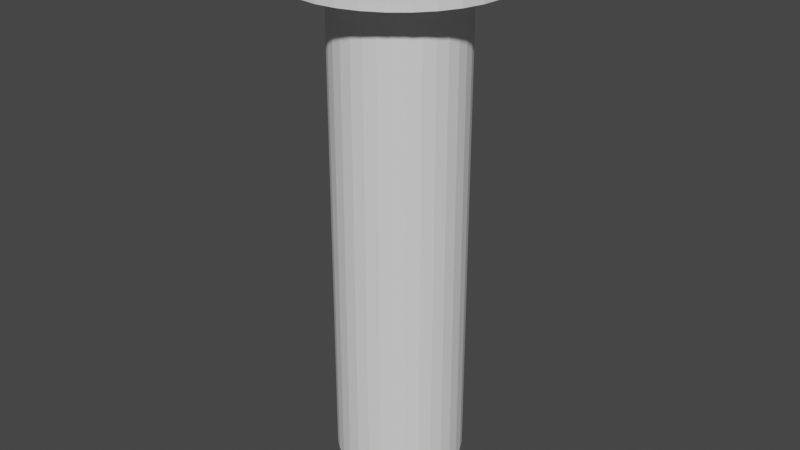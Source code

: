 # Source: cylinder.blend  (saved by Blender 2.82.7; exported with 4.5.12 LTS)
import bpy
from mathutils import Matrix  # noqa: F401  (used for matrix-valued properties, if any)

bpy.ops.wm.read_factory_settings(use_empty=True)
scene = bpy.context.scene
scene.name = 'Scene'

# ---- collections
col_collection = bpy.data.collections.new('Collection'); scene.collection.children.link(col_collection)

# ---- world
world_world = bpy.data.worlds.new('World'); scene.world = world_world
world_world.use_nodes = True; world_world.node_tree.nodes.clear()
_N = world_world.node_tree.nodes; _L = world_world.node_tree.links
n0 = _N.new('ShaderNodeOutputWorld'); n0.name = 'World Output'; n0.location = (300, 300)
n1 = _N.new('ShaderNodeBackground'); n1.name = 'Background'; n1.location = (10, 300)
n1.inputs[0].default_value = (0.05088, 0.05088, 0.05088, 1.0)
_L.new(n1.outputs[0], n0.inputs[0])
n0.is_active_output = True
world_world.color = (0.05088, 0.05088, 0.05088)
world_world.use_sun_shadow = False
world_world.sun_shadow_jitter_overblur = 0.0

# ---- meshes
me_cylinder = bpy.data.meshes.new('Cylinder')
me_cylinder.from_pydata([(0.0, 1.0, -1.0), (0.0, 1.0, 1.0), (0.1951, 0.9808, -1.0), (0.1951, 0.9808, 1.0), (0.3827, 0.9239, -1.0), (0.3827, 0.9239, 1.0), (0.5556, 0.8315, -1.0), (0.5556, 0.8315, 1.0), (0.7071, 0.7071, -1.0), (0.7071, 0.7071, 1.0), (0.8315, 0.5556, -1.0), (0.8315, 0.5556, 1.0), (0.9239, 0.3827, -1.0), (0.9239, 0.3827, 1.0), (0.9808, 0.1951, -1.0), (0.9808, 0.1951, 1.0), (1.0, 7.55e-08, -1.0), (1.0, 7.55e-08, 1.0), (0.9808, -0.1951, -1.0), (0.9808, -0.1951, 1.0), (0.9239, -0.3827, -1.0), (0.9239, -0.3827, 1.0), (0.8315, -0.5556, -1.0), (0.8315, -0.5556, 1.0), (0.7071, -0.7071, -1.0), (0.7071, -0.7071, 1.0), (0.5556, -0.8315, -1.0), (0.5556, -0.8315, 1.0), (0.3827, -0.9239, -1.0), (0.3827, -0.9239, 1.0), (0.1951, -0.9808, -1.0), (0.1951, -0.9808, 1.0), (-3.258e-07, -1.0, -1.0), (-3.258e-07, -1.0, 1.0), (-0.1951, -0.9808, -1.0), (-0.1951, -0.9808, 1.0), (-0.3827, -0.9239, -1.0), (-0.3827, -0.9239, 1.0), (-0.5556, -0.8315, -1.0), (-0.5556, -0.8315, 1.0), (-0.7071, -0.7071, -1.0), (-0.7071, -0.7071, 1.0), (-0.8315, -0.5556, -1.0), (-0.8315, -0.5556, 1.0), (-0.9239, -0.3827, -1.0), (-0.9239, -0.3827, 1.0), (-0.9808, -0.1951, -1.0), (-0.9808, -0.1951, 1.0), (-1.0, 9.656e-07, -1.0), (-1.0, 9.656e-07, 1.0), (-0.9808, 0.1951, -1.0), (-0.9808, 0.1951, 1.0), (-0.9239, 0.3827, -1.0), (-0.9239, 0.3827, 1.0), (-0.8315, 0.5556, -1.0), (-0.8315, 0.5556, 1.0), (-0.7071, 0.7071, -1.0), (-0.7071, 0.7071, 1.0), (-0.5556, 0.8315, -1.0), (-0.5556, 0.8315, 1.0), (-0.3827, 0.9239, -1.0), (-0.3827, 0.9239, 1.0), (-0.1951, 0.9808, -1.0), (-0.1951, 0.9808, 1.0)], [], [(0, 1, 3, 2), (2, 3, 5, 4), (4, 5, 7, 6), (6, 7, 9, 8), (8, 9, 11, 10), (10, 11, 13, 12), (12, 13, 15, 14), (14, 15, 17, 16), (16, 17, 19, 18), (18, 19, 21, 20), (20, 21, 23, 22), (22, 23, 25, 24), (24, 25, 27, 26), (26, 27, 29, 28), (28, 29, 31, 30), (30, 31, 33, 32), (32, 33, 35, 34), (34, 35, 37, 36), (36, 37, 39, 38), (38, 39, 41, 40), (40, 41, 43, 42), (42, 43, 45, 44), (44, 45, 47, 46), (46, 47, 49, 48), (48, 49, 51, 50), (50, 51, 53, 52), (52, 53, 55, 54), (54, 55, 57, 56), (56, 57, 59, 58), (58, 59, 61, 60), (3, 1, 63, 61, 59, 57, 55, 53, 51, 49, 47, 45, 43, 41, 39, 37, 35, 33, 31, 29, 27, 25, 23, 21, 19, 17, 15, 13, 11, 9, 7, 5), (60, 61, 63, 62), (62, 63, 1, 0), (0, 2, 4, 6, 8, 10, 12, 14, 16, 18, 20, 22, 24, 26, 28, 30, 32, 34, 36, 38, 40, 42, 44, 46, 48, 50, 52, 54, 56, 58, 60, 62)])
_uv = me_cylinder.uv_layers.new(name='UVMap')
_uv.uv.foreach_set('vector', [1.0, 0.5, 1.0, 1.0, 0.9688, 1.0, 0.9688, 0.5, 0.9688, 0.5, 0.9688, 1.0, 0.9375, 1.0, 0.9375, 0.5, 0.9375, 0.5, 0.9375, 1.0, 0.9062, 1.0, 0.9062, 0.5, 0.9062, 0.5, 0.9062, 1.0, 0.875, 1.0, 0.875, 0.5, 0.875, 0.5, 0.875, 1.0, 0.8438, 1.0, 0.8438, 0.5, 0.8438, 0.5, 0.8438, 1.0, 0.8125, 1.0, 0.8125, 0.5, 0.8125, 0.5, 0.8125, 1.0, 0.7812, 1.0, 0.7812, 0.5, 0.7812, 0.5, 0.7812, 1.0, 0.75, 1.0, 0.75, 0.5, 0.75, 0.5, 0.75, 1.0, 0.7188, 1.0, 0.7188, 0.5, 0.7188, 0.5, 0.7188, 1.0, 0.6875, 1.0, 0.6875, 0.5, 0.6875, 0.5, 0.6875, 1.0, 0.6562, 1.0, 0.6562, 0.5, 0.6562, 0.5, 0.6562, 1.0, 0.625, 1.0, 0.625, 0.5, 0.625, 0.5, 0.625, 1.0, 0.5938, 1.0, 0.5938, 0.5, 0.5938, 0.5, 0.5938, 1.0, 0.5625, 1.0, 0.5625, 0.5, 0.5625, 0.5, 0.5625, 1.0, 0.5312, 1.0, 0.5312, 0.5, 0.5312, 0.5, 0.5312, 1.0, 0.5, 1.0, 0.5, 0.5, 0.5, 0.5, 0.5, 1.0, 0.4688, 1.0, 0.4688, 0.5, 0.4688, 0.5, 0.4688, 1.0, 0.4375, 1.0, 0.4375, 0.5, 0.4375, 0.5, 0.4375, 1.0, 0.4062, 1.0, 0.4062, 0.5, 0.4062, 0.5, 0.4062, 1.0, 0.375, 1.0, 0.375, 0.5, 0.375, 0.5, 0.375, 1.0, 0.3438, 1.0, 0.3438, 0.5, 0.3438, 0.5, 0.3438, 1.0, 0.3125, 1.0, 0.3125, 0.5, 0.3125, 0.5, 0.3125, 1.0, 0.2812, 1.0, 0.2812, 0.5, 0.2812, 0.5, 0.2812, 1.0, 0.25, 1.0, 0.25, 0.5, 0.25, 0.5, 0.25, 1.0, 0.2188, 1.0, 0.2188, 0.5, 0.2188, 0.5, 0.2188, 1.0, 0.1875, 1.0, 0.1875, 0.5, 0.1875, 0.5, 0.1875, 1.0, 0.1562, 1.0, 0.1562, 0.5, 0.1562, 0.5, 0.1562, 1.0, 0.125, 1.0, 0.125, 0.5, 0.125, 0.5, 0.125, 1.0, 0.09375, 1.0, 0.09375, 0.5, 0.09375, 0.5, 0.09375, 1.0, 0.0625, 1.0, 0.0625, 0.5, 0.2968, 0.4854, 0.25, 0.49, 0.2032, 0.4854, 0.1582, 0.4717, 0.1167, 0.4496, 0.08029, 0.4197, 0.05045, 0.3833, 0.02827, 0.3418, 0.01461, 0.2968, 0.01, 0.25, 0.01461, 0.2032, 0.02827, 0.1582, 0.05045, 0.1167, 0.08029, 0.08029, 0.1167, 0.05045, 0.1582, 0.02827, 0.2032, 0.01461, 0.25, 0.01, 0.2968, 0.01461, 0.3418, 0.02827, 0.3833, 0.05045, 0.4197, 0.08029, 0.4496, 0.1167, 0.4717, 0.1582, 0.4854, 0.2032, 0.49, 0.25, 0.4854, 0.2968, 0.4717, 0.3418, 0.4496, 0.3833, 0.4197, 0.4197, 0.3833, 0.4496, 0.3418, 0.4717, 0.0625, 0.5, 0.0625, 1.0, 0.03125, 1.0, 0.03125, 0.5, 0.03125, 0.5, 0.03125, 1.0, 0.0, 1.0, 0.0, 0.5, 0.75, 0.49, 0.7968, 0.4854, 0.8418, 0.4717, 0.8833, 0.4496, 0.9197, 0.4197, 0.9496, 0.3833, 0.9717, 0.3418, 0.9854, 0.2968, 0.99, 0.25, 0.9854, 0.2032, 0.9717, 0.1582, 0.9496, 0.1167, 0.9197, 0.08029, 0.8833, 0.05045, 0.8418, 0.02827, 0.7968, 0.01461, 0.75, 0.01, 0.7032, 0.01461, 0.6582, 0.02827, 0.6167, 0.05045, 0.5803, 0.08029, 0.5504, 0.1167, 0.5283, 0.1582, 0.5146, 0.2032, 0.51, 0.25, 0.5146, 0.2968, 0.5283, 0.3418, 0.5504, 0.3833, 0.5803, 0.4197, 0.6167, 0.4496, 0.6582, 0.4717, 0.7032, 0.4854])
me_cylinder.use_remesh_fix_poles = True
me_cylinder.use_remesh_preserve_attributes = False
me_cylinder.use_mirror_vertex_groups = False
me_cylinder.update()
me_cylinder_001 = bpy.data.meshes.new('Cylinder.001')
me_cylinder_001.from_pydata([(0.0, -0.6769, -1.0), (0.0, -0.6769, 1.0), (0.01801, -0.6787, -1.0), (0.01801, -0.6787, 1.0), (0.03532, -0.6839, 1.0), (0.05128, -0.6925, -1.0), (0.05128, -0.6925, 1.0), (0.06527, -0.704, -1.0), (0.06527, -0.704, 1.0), (0.07675, -0.7179, -1.0), (0.07675, -0.7179, 1.0), (0.08528, -0.7339, -1.0), (0.08528, -0.7339, 1.0), (0.09053, -0.7512, -1.0), (0.09053, -0.7512, 1.0), (0.09231, -0.7692, -1.0), (0.08528, -0.8046, -1.0), (0.08528, -0.8046, 1.0), (0.07675, -0.8205, -1.0), (0.07675, -0.8205, 1.0), (0.06527, -0.8345, -1.0), (0.06527, -0.8345, 1.0), (0.05128, -0.846, -1.0), (0.05128, -0.846, 1.0), (0.03532, -0.8545, -1.0), (0.03532, -0.8545, 1.0), (0.01801, -0.8598, -1.0), (-3.008e-08, -0.8615, -1.0), (-3.008e-08, -0.8615, 1.0), (-0.01801, -0.8598, -1.0), (-0.01801, -0.8598, 1.0), (-0.03532, -0.8545, -1.0), (-0.03532, -0.8545, 1.0), (-0.05128, -0.846, -1.0), (-0.05128, -0.846, 1.0), (-0.06527, -0.8345, -1.0), (-0.06527, -0.8345, 1.0), (-0.07675, -0.8205, -1.0), (-0.07675, -0.8205, 1.0), (-0.08528, -0.8046, -1.0), (-0.08528, -0.8046, 1.0), (-0.09053, -0.7872, -1.0), (-0.09053, -0.7872, 1.0), (-0.09231, -0.7692, -1.0), (-0.09231, -0.7692, 1.0), (-0.09053, -0.7512, -1.0), (-0.09053, -0.7512, 1.0), (-0.08528, -0.7339, -1.0), (-0.08528, -0.7339, 1.0), (-0.07675, -0.7179, -1.0), (-0.07675, -0.7179, 1.0), (-0.06527, -0.704, -1.0), (-0.06527, -0.704, 1.0), (-0.05128, -0.6925, -1.0), (-0.05128, -0.6925, 1.0), (-0.03532, -0.6839, -1.0), (-0.03532, -0.6839, 1.0), (-0.01801, -0.6787, -1.0), (-0.01801, -0.6787, 1.0), (0.0, -0.6769, -1.0), (0.0, -0.6769, 1.0), (0.01801, -0.6787, -1.0), (0.01801, -0.6787, 1.0), (0.03532, -0.6839, -1.0), (0.03532, -0.6839, 1.0), (0.05128, -0.6925, -1.0), (0.05128, -0.6925, 1.0), (0.06527, -0.704, -1.0), (0.06527, -0.704, 1.0), (0.07675, -0.7179, -1.0), (0.07675, -0.7179, 1.0), (0.08528, -0.7339, -1.0), (0.08528, -0.7339, 1.0), (0.09053, -0.7512, -1.0), (0.09053, -0.7512, 1.0), (0.09231, -0.7692, -1.0), (0.09231, -0.7692, 1.0), (0.09053, -0.7872, -1.0), (0.09053, -0.7872, 1.0), (0.08528, -0.8046, -1.0), (0.08528, -0.8046, 1.0), (0.07675, -0.8205, -1.0), (0.07675, -0.8205, 1.0), (0.06527, -0.8345, -1.0), (0.06527, -0.8345, 1.0), (0.05128, -0.846, -1.0), (0.05128, -0.846, 1.0), (0.03532, -0.8545, -1.0), (0.03532, -0.8545, 1.0), (0.01801, -0.8598, -1.0), (0.01801, -0.8598, 1.0), (-3.008e-08, -0.8615, -1.0), (-3.008e-08, -0.8615, 1.0), (-0.01801, -0.8598, -1.0), (-0.01801, -0.8598, 1.0), (-0.03532, -0.8545, -1.0), (-0.03532, -0.8545, 1.0), (-0.05128, -0.846, -1.0), (-0.05128, -0.846, 1.0), (-0.06527, -0.8345, -1.0), (-0.06527, -0.8345, 1.0), (-0.07675, -0.8205, -1.0), (-0.07675, -0.8205, 1.0), (-0.08528, -0.8046, -1.0), (-0.08528, -0.8046, 1.0), (-0.09053, -0.7872, -1.0), (-0.09053, -0.7872, 1.0), (-0.09231, -0.7692, -1.0), (-0.09231, -0.7692, 1.0), (-0.09053, -0.7512, -1.0), (-0.09053, -0.7512, 1.0), (-0.08528, -0.7339, -1.0), (-0.08528, -0.7339, 1.0), (-0.07675, -0.7179, -1.0), (-0.07675, -0.7179, 1.0), (-0.06527, -0.704, -1.0), (-0.06527, -0.704, 1.0), (-0.05128, -0.6925, -1.0), (-0.05128, -0.6925, 1.0), (-0.03532, -0.6839, -1.0), (-0.03532, -0.6839, 1.0), (-0.01801, -0.6787, -1.0), (-0.01801, -0.6787, 1.0), (0.0, 0.8615, -1.0), (0.0, 0.8615, 1.0), (0.01801, 0.8598, -1.0), (0.01801, 0.8598, 1.0), (0.03532, 0.8545, -1.0), (0.05128, 0.846, -1.0), (0.05128, 0.846, 1.0), (0.06527, 0.8345, -1.0), (0.06527, 0.8345, 1.0), (0.07675, 0.8205, -1.0), (0.07675, 0.8205, 1.0), (0.09053, 0.7872, -1.0), (0.09053, 0.7872, 1.0), (0.09231, 0.7692, -1.0), (0.09231, 0.7692, 1.0), (0.09053, 0.7512, -1.0), (0.09053, 0.7512, 1.0), (0.08528, 0.7339, -1.0), (0.08528, 0.7339, 1.0), (0.07675, 0.7179, -1.0), (0.07675, 0.7179, 1.0), (0.06527, 0.704, -1.0), (0.06527, 0.704, 1.0), (0.05128, 0.6925, -1.0), (0.05128, 0.6925, 1.0), (0.01801, 0.6787, -1.0), (0.01801, 0.6787, 1.0), (-3.008e-08, 0.6769, -1.0), (-3.008e-08, 0.6769, 1.0), (-0.01801, 0.6787, -1.0), (-0.01801, 0.6787, 1.0), (-0.03532, 0.6839, 1.0), (-0.06527, 0.704, 1.0), (-0.07675, 0.7179, -1.0), (-0.07675, 0.7179, 1.0), (-0.08528, 0.7339, -1.0), (-0.08528, 0.7339, 1.0), (-0.09053, 0.7512, -1.0), (-0.09053, 0.7512, 1.0), (-0.09231, 0.7692, 1.0), (-0.09053, 0.7872, -1.0), (-0.09053, 0.7872, 1.0), (-0.08528, 0.8046, -1.0), (-0.08528, 0.8046, 1.0), (-0.07675, 0.8205, -1.0), (-0.07675, 0.8205, 1.0), (-0.06527, 0.8345, -1.0), (-0.06527, 0.8345, 1.0), (-0.05128, 0.846, -1.0), (-0.05128, 0.846, 1.0), (-0.03532, 0.8545, -1.0), (-0.03532, 0.8545, 1.0), (-0.01801, 0.8598, -1.0), (0.7692, 0.09231, -1.0), (0.7692, 0.09231, 1.0), (0.7872, 0.09053, -1.0), (0.7872, 0.09053, 1.0), (0.8046, 0.08528, -1.0), (0.8046, 0.08528, 1.0), (0.8205, 0.07675, -1.0), (0.8205, 0.07675, 1.0), (0.8345, 0.06527, -1.0), (0.8345, 0.06527, 1.0), (0.846, 0.05128, -1.0), (0.846, 0.05128, 1.0), (0.8545, 0.03532, -1.0), (0.8545, 0.03532, 1.0), (0.8598, 0.01801, -1.0), (0.8598, 0.01801, 1.0), (0.8615, 6.969e-09, -1.0), (0.8615, 6.969e-09, 1.0), (0.8598, -0.01801, -1.0), (0.8598, -0.01801, 1.0), (0.8545, -0.03532, -1.0), (0.8545, -0.03532, 1.0), (0.846, -0.05128, -1.0), (0.846, -0.05128, 1.0), (0.8345, -0.06527, -1.0), (0.8345, -0.06527, 1.0), (0.8205, -0.07675, -1.0), (0.8205, -0.07675, 1.0), (0.8046, -0.08528, -1.0), (0.8046, -0.08528, 1.0), (0.7872, -0.09053, -1.0), (0.7872, -0.09053, 1.0), (0.7692, -0.09231, -1.0), (0.7692, -0.09231, 1.0), (0.7512, -0.09053, -1.0), (0.7512, -0.09053, 1.0), (0.7339, -0.08528, 1.0), (0.7179, -0.07675, -1.0), (0.7179, -0.07675, 1.0), (0.704, -0.06527, -1.0), (0.704, -0.06527, 1.0), (0.6925, -0.05128, -1.0), (0.6925, -0.05128, 1.0), (0.6839, -0.03532, 1.0), (0.6787, -0.01801, -1.0), (0.6787, -0.01801, 1.0), (0.6769, 8.913e-08, -1.0), (0.6769, 8.913e-08, 1.0), (0.6787, 0.01801, -1.0), (0.6787, 0.01801, 1.0), (0.6839, 0.03532, 1.0), (0.6925, 0.05128, -1.0), (0.6925, 0.05128, 1.0), (0.704, 0.06527, 1.0), (0.7179, 0.07675, -1.0), (0.7179, 0.07675, 1.0), (0.7339, 0.08528, -1.0), (0.7339, 0.08528, 1.0), (0.7512, 0.09053, -1.0), (0.7512, 0.09053, 1.0), (0.0, 0.8615, -1.0), (0.0, 0.8615, 1.0), (0.01801, 0.8598, -1.0), (0.01801, 0.8598, 1.0), (0.03532, 0.8545, -1.0), (0.03532, 0.8545, 1.0), (0.05128, 0.846, -1.0), (0.05128, 0.846, 1.0), (0.06527, 0.8345, -1.0), (0.06527, 0.8345, 1.0), (0.07675, 0.8205, -1.0), (0.07675, 0.8205, 1.0), (0.08528, 0.8046, -1.0), (0.08528, 0.8046, 1.0), (0.09053, 0.7872, -1.0), (0.09053, 0.7872, 1.0), (0.09231, 0.7692, -1.0), (0.09231, 0.7692, 1.0), (0.09053, 0.7512, -1.0), (0.09053, 0.7512, 1.0), (0.08528, 0.7339, -1.0), (0.08528, 0.7339, 1.0), (0.07675, 0.7179, -1.0), (0.07675, 0.7179, 1.0), (0.06527, 0.704, -1.0), (0.06527, 0.704, 1.0), (0.05128, 0.6925, -1.0), (0.05128, 0.6925, 1.0), (0.03532, 0.6839, -1.0), (0.03532, 0.6839, 1.0), (0.01801, 0.6787, -1.0), (0.01801, 0.6787, 1.0), (-3.008e-08, 0.6769, -1.0), (-3.008e-08, 0.6769, 1.0), (-0.01801, 0.6787, -1.0), (-0.01801, 0.6787, 1.0), (-0.03532, 0.6839, -1.0), (-0.03532, 0.6839, 1.0), (-0.05128, 0.6925, -1.0), (-0.05128, 0.6925, 1.0), (-0.06527, 0.704, -1.0), (-0.06527, 0.704, 1.0), (-0.07675, 0.7179, -1.0), (-0.07675, 0.7179, 1.0), (-0.08528, 0.7339, -1.0), (-0.08528, 0.7339, 1.0), (-0.09053, 0.7512, -1.0), (-0.09053, 0.7512, 1.0), (-0.09231, 0.7692, -1.0), (-0.09231, 0.7692, 1.0), (-0.09053, 0.7872, -1.0), (-0.09053, 0.7872, 1.0), (-0.08528, 0.8046, -1.0), (-0.08528, 0.8046, 1.0), (-0.07675, 0.8205, -1.0), (-0.07675, 0.8205, 1.0), (-0.06527, 0.8345, -1.0), (-0.06527, 0.8345, 1.0), (-0.05128, 0.846, -1.0), (-0.05128, 0.846, 1.0), (-0.03532, 0.8545, -1.0), (-0.03532, 0.8545, 1.0), (-0.01801, 0.8598, -1.0), (-0.01801, 0.8598, 1.0), (0.7692, 0.09231, -1.0), (0.7692, 0.09231, 1.0), (0.7872, 0.09053, -1.0), (0.7872, 0.09053, 1.0), (0.8046, 0.08528, -1.0), (0.8046, 0.08528, 1.0), (0.8205, 0.07675, -1.0), (0.8205, 0.07675, 1.0), (0.8345, 0.06527, -1.0), (0.8345, 0.06527, 1.0), (0.846, 0.05128, -1.0), (0.846, 0.05128, 1.0), (0.8545, 0.03532, -1.0), (0.8545, 0.03532, 1.0), (0.8598, 0.01801, -1.0), (0.8598, 0.01801, 1.0), (0.8615, 6.969e-09, -1.0), (0.8615, 6.969e-09, 1.0), (0.8598, -0.01801, -1.0), (0.8598, -0.01801, 1.0), (0.8545, -0.03532, -1.0), (0.8545, -0.03532, 1.0), (0.846, -0.05128, -1.0), (0.846, -0.05128, 1.0), (0.8345, -0.06527, -1.0), (0.8345, -0.06527, 1.0), (0.8205, -0.07675, -1.0), (0.8205, -0.07675, 1.0), (0.8046, -0.08528, -1.0), (0.8046, -0.08528, 1.0), (0.7872, -0.09053, -1.0), (0.7872, -0.09053, 1.0), (0.7692, -0.09231, -1.0), (0.7692, -0.09231, 1.0), (0.7512, -0.09053, -1.0), (0.7512, -0.09053, 1.0), (0.7339, -0.08528, -1.0), (0.7339, -0.08528, 1.0), (0.7179, -0.07675, -1.0), (0.7179, -0.07675, 1.0), (0.704, -0.06527, -1.0), (0.704, -0.06527, 1.0), (0.6925, -0.05128, -1.0), (0.6925, -0.05128, 1.0), (0.6839, -0.03532, -1.0), (0.6839, -0.03532, 1.0), (0.6787, -0.01801, -1.0), (0.6787, -0.01801, 1.0), (0.6769, 8.913e-08, -1.0), (0.6769, 8.913e-08, 1.0), (0.6787, 0.01801, -1.0), (0.6787, 0.01801, 1.0), (0.6839, 0.03532, -1.0), (0.6839, 0.03532, 1.0), (0.6925, 0.05128, -1.0), (0.6925, 0.05128, 1.0), (0.704, 0.06527, -1.0), (0.704, 0.06527, 1.0), (0.7179, 0.07675, -1.0), (0.7179, 0.07675, 1.0), (0.7339, 0.08528, -1.0), (0.7339, 0.08528, 1.0), (0.7512, 0.09053, -1.0), (0.7512, 0.09053, 1.0), (-0.7692, 0.09231, -1.0), (-0.7692, 0.09231, 1.0), (-0.7512, 0.09053, -1.0), (-0.7512, 0.09053, 1.0), (-0.7339, 0.08528, -1.0), (-0.7339, 0.08528, 1.0), (-0.7179, 0.07675, -1.0), (-0.7179, 0.07675, 1.0), (-0.704, 0.06527, -1.0), (-0.704, 0.06527, 1.0), (-0.6925, 0.05128, -1.0), (-0.6925, 0.05128, 1.0), (-0.6839, 0.03532, 1.0), (-0.6787, 0.01801, -1.0), (-0.6787, 0.01801, 1.0), (-0.6769, 6.969e-09, -1.0), (-0.6769, 6.969e-09, 1.0), (-0.6787, -0.01801, -1.0), (-0.6839, -0.03532, -1.0), (-0.6839, -0.03532, 1.0), (-0.6925, -0.05128, -1.0), (-0.6925, -0.05128, 1.0), (-0.704, -0.06527, -1.0), (-0.704, -0.06527, 1.0), (-0.7179, -0.07675, -1.0), (-0.7179, -0.07675, 1.0), (-0.7339, -0.08528, -1.0), (-0.7339, -0.08528, 1.0), (-0.7512, -0.09053, -1.0), (-0.7512, -0.09053, 1.0), (-0.7692, -0.09231, 1.0), (-0.7872, -0.09053, -1.0), (-0.7872, -0.09053, 1.0), (-0.8046, -0.08528, 1.0), (-0.8205, -0.07675, -1.0), (-0.8205, -0.07675, 1.0), (-0.8345, -0.06527, -1.0), (-0.8345, -0.06527, 1.0), (-0.846, -0.05128, -1.0), (-0.846, -0.05128, 1.0), (-0.8545, -0.03532, -1.0), (-0.8545, -0.03532, 1.0), (-0.8598, -0.01801, -1.0), (-0.8615, 8.913e-08, -1.0), (-0.8615, 8.913e-08, 1.0), (-0.8598, 0.01801, -1.0), (-0.8598, 0.01801, 1.0), (-0.8545, 0.03532, -1.0), (-0.8545, 0.03532, 1.0), (-0.846, 0.05128, -1.0), (-0.846, 0.05128, 1.0), (-0.8345, 0.06527, -1.0), (-0.8205, 0.07675, -1.0), (-0.8046, 0.08528, -1.0), (-0.8046, 0.08528, 1.0), (-0.7872, 0.09053, -1.0), (-0.7872, 0.09053, 1.0), (-0.7692, 0.09231, -1.0), (-0.7692, 0.09231, 1.0), (-0.7512, 0.09053, -1.0), (-0.7512, 0.09053, 1.0), (-0.7339, 0.08528, -1.0), (-0.7339, 0.08528, 1.0), (-0.7179, 0.07675, -1.0), (-0.7179, 0.07675, 1.0), (-0.704, 0.06527, -1.0), (-0.704, 0.06527, 1.0), (-0.6925, 0.05128, -1.0), (-0.6925, 0.05128, 1.0), (-0.6839, 0.03532, -1.0), (-0.6839, 0.03532, 1.0), (-0.6787, 0.01801, -1.0), (-0.6787, 0.01801, 1.0), (-0.6769, 6.969e-09, -1.0), (-0.6769, 6.969e-09, 1.0), (-0.6787, -0.01801, -1.0), (-0.6787, -0.01801, 1.0), (-0.6839, -0.03532, -1.0), (-0.6839, -0.03532, 1.0), (-0.6925, -0.05128, -1.0), (-0.6925, -0.05128, 1.0), (-0.704, -0.06527, -1.0), (-0.704, -0.06527, 1.0), (-0.7179, -0.07675, -1.0), (-0.7179, -0.07675, 1.0), (-0.7339, -0.08528, -1.0), (-0.7339, -0.08528, 1.0), (-0.7512, -0.09053, -1.0), (-0.7512, -0.09053, 1.0), (-0.7692, -0.09231, -1.0), (-0.7692, -0.09231, 1.0), (-0.7872, -0.09053, -1.0), (-0.7872, -0.09053, 1.0), (-0.8046, -0.08528, -1.0), (-0.8046, -0.08528, 1.0), (-0.8205, -0.07675, -1.0), (-0.8205, -0.07675, 1.0), (-0.8345, -0.06527, -1.0), (-0.8345, -0.06527, 1.0), (-0.846, -0.05128, -1.0), (-0.846, -0.05128, 1.0), (-0.8545, -0.03532, -1.0), (-0.8545, -0.03532, 1.0), (-0.8598, -0.01801, -1.0), (-0.8598, -0.01801, 1.0), (-0.8615, 8.913e-08, -1.0), (-0.8615, 8.913e-08, 1.0), (-0.8598, 0.01801, -1.0), (-0.8598, 0.01801, 1.0), (-0.8545, 0.03532, -1.0), (-0.8545, 0.03532, 1.0), (-0.846, 0.05128, -1.0), (-0.846, 0.05128, 1.0), (-0.8345, 0.06527, -1.0), (-0.8345, 0.06527, 1.0), (-0.8205, 0.07675, -1.0), (-0.8205, 0.07675, 1.0), (-0.8046, 0.08528, -1.0), (-0.8046, 0.08528, 1.0), (-0.7872, 0.09053, -1.0), (-0.7872, 0.09053, 1.0), (0.0, 1.0, -1.0), (0.0, 1.0, 1.0), (0.1951, 0.9808, -1.0), (0.1951, 0.9808, 1.0), (0.3827, 0.9239, -1.0), (0.3827, 0.9239, 1.0), (0.5556, 0.8315, -1.0), (0.5556, 0.8315, 1.0), (0.7071, 0.7071, -1.0), (0.7071, 0.7071, 1.0), (0.8315, 0.5556, -1.0), (0.8315, 0.5556, 1.0), (0.9239, 0.3827, -1.0), (0.9239, 0.3827, 1.0), (0.9808, 0.1951, -1.0), (0.9808, 0.1951, 1.0), (1.0, 7.55e-08, -1.0), (1.0, 7.55e-08, 1.0), (0.9808, -0.1951, -1.0), (0.9808, -0.1951, 1.0), (0.9239, -0.3827, -1.0), (0.9239, -0.3827, 1.0), (0.8315, -0.5556, -1.0), (0.8315, -0.5556, 1.0), (0.7071, -0.7071, -1.0), (0.7071, -0.7071, 1.0), (0.5556, -0.8315, -1.0), (0.5556, -0.8315, 1.0), (0.3827, -0.9239, -1.0), (0.3827, -0.9239, 1.0), (0.1951, -0.9808, -1.0), (0.1951, -0.9808, 1.0), (-3.258e-07, -1.0, -1.0), (-3.258e-07, -1.0, 1.0), (-0.1951, -0.9808, -1.0), (-0.1951, -0.9808, 1.0), (-0.3827, -0.9239, -1.0), (-0.3827, -0.9239, 1.0), (-0.5556, -0.8315, -1.0), (-0.5556, -0.8315, 1.0), (-0.7071, -0.7071, -1.0), (-0.7071, -0.7071, 1.0), (-0.8315, -0.5556, -1.0), (-0.8315, -0.5556, 1.0), (-0.9239, -0.3827, -1.0), (-0.9239, -0.3827, 1.0), (-0.9808, -0.1951, -1.0), (-0.9808, -0.1951, 1.0), (-1.0, 9.656e-07, -1.0), (-1.0, 9.656e-07, 1.0), (-0.9808, 0.1951, -1.0), (-0.9808, 0.1951, 1.0), (-0.9239, 0.3827, -1.0), (-0.9239, 0.3827, 1.0), (-0.8315, 0.5556, -1.0), (-0.8315, 0.5556, 1.0), (-0.7071, 0.7071, -1.0), (-0.7071, 0.7071, 1.0), (-0.5556, 0.8315, -1.0), (-0.5556, 0.8315, 1.0), (-0.3827, 0.9239, -1.0), (-0.3827, 0.9239, 1.0), (-0.1951, 0.9808, -1.0), (-0.1951, 0.9808, 1.0), (-0.7956, 0.07301, 1.0), (-0.7909, 0.06167, 1.0), (-0.7309, -0.08326, 1.0), (-0.7312, -0.08255, 1.0), (-0.741, -0.05894, 1.0), (-0.7921, 0.08728, -1.0), (-0.8598, -0.01397, -1.0), (-0.8011, 0.08632, 1.0), (-0.7307, -0.08359, 1.0), (-0.8202, 0.06812, 1.0), (-0.8022, 0.08528, 1.0), (-0.7956, 0.07301, 1.0), (-0.8007, 0.08528, 1.0), (-0.7784, 0.07643, 1.0), (-0.8028, 0.08528, 1.0), (-0.8128, 0.06958, 1.0), (-0.8019, 0.08528, 1.0), (-0.8102, 0.0701, 1.0), (-0.8017, 0.08528, 1.0), (-0.7664, 0.07881, 1.0), (-0.7963, 0.08528, 1.0), (-0.7987, 0.08528, 1.0), (-0.8223, 0.04867, 1.0), (-0.7671, 0.07152, 1.0), (-0.8017, 0.08615, 0.6691), (-0.7305, -0.08302, 1.0), (-0.7303, -0.08285, 1.0), (-0.7311, -0.08343, 1.0), (-0.7315, -0.08369, 1.0), (-0.7312, -0.08347, 1.0), (-0.7312, -0.0835, 1.0), (-0.7317, -0.08381, 1.0), (-0.7313, -0.08355, 1.0), (-0.7079, -0.02542, 1.0), (-0.6982, -0.000906, 1.0), (-0.6964, -0.03019, 1.0), (-0.6901, -0.02047, 1.0), (-0.8408, 0.02964, 1.0), (-0.8283, 0.02446, 1.0), (-0.7278, 0.07043, 1.0), (-0.7196, 0.05086, 1.0), (-0.7619, 0.07368, 1.0), (-0.8545, 0.01004, 1.0), (-0.8479, 0.01944, 1.0), (-0.8545, -0.008663, 1.0), (-0.844, 0.01, 1.0), (-0.815, -0.05996, 1.0), (-0.8224, -0.0674, 1.0), (-0.8111, -0.0694, 1.0), (-0.7298, -0.08116, 1.0), (-0.7309, -0.08326, 1.0), (-0.7281, -0.07945, 1.0), (-0.7304, -0.08295, 1.0), (-0.7318, -0.08318, 1.0), (-0.7324, -0.0838, 1.0), (-0.7314, -0.08361, 1.0), (-0.7319, -0.08327, 1.0), (-0.732, -0.08337, 1.0), (-0.7326, -0.08402, 1.0), (-0.7321, -0.08349, 1.0), (-0.7217, -0.06053, 1.0), (-0.7312, -0.08255, 1.0), (-0.7115, -0.05376, 1.0), (-0.7292, -0.08057, 1.0), (-0.7468, -0.07733, 1.0), (-0.7487, -0.07857, 1.0), (-0.7509, -0.08004, 1.0), (-0.741, -0.05894, 1.0), (-0.7054, -0.0442, 1.0), (-0.7667, -0.06958, 1.0), (-0.7723, -0.07193, 1.0), (-0.7796, -0.07496, 1.0), (-0.6877, -0.01667, 1.0), (-0.6901, -0.004295, 1.0), (-0.6993, 0.04202, 1.0), (-0.7901, 0.08968, -0.673), (-0.7175, -0.05774, 1.0), (-0.8598, -0.0114, -1.0), (-0.7898, 0.08884, -1.0), (-0.7893, 0.08847, -1.0), (-0.7899, 0.08878, -1.0), (-0.7894, 0.08835, -1.0), (-0.79, 0.08872, -1.0), (-0.7895, 0.08824, -1.0), (-0.7954, 0.0824, -1.0), (-0.7893, 0.08968, -1.0), (-0.6935, 0.04018, -1.0), (-0.7117, 0.06744, -1.0), (-0.7831, 0.0897, -1.0), (-0.7859, 0.08963, -1.0), (-0.7039, 0.05573, -1.0), (-0.7256, -0.07341, -1.0), (-0.6934, -0.003928, -1.0), (-0.6883, -0.03024, -1.0), (-0.701, -0.01537, -1.0), (-0.7103, -0.0632, -1.0), (-0.8545, -0.01696, -1.0), (-0.858, -0.0154, -1.0), (-0.6955, 0.01466, -1.0), (-0.7889, 0.08812, -1.0), (-0.7098, 0.01183, -1.0), (-0.789, 0.08793, -1.0), (-0.7221, 0.009367, -1.0), (-0.7891, 0.08774, -1.0), (-0.7332, 0.007163, -1.0), (-0.7886, 0.08848, -1.0), (-0.8515, -0.01637, -1.0), (-0.8578, -0.01501, -1.0), (-0.7881, 0.08932, -1.0), (-0.7877, 0.08989, -1.0), (-0.8572, -0.0175, -1.0), (-0.8585, -0.01615, -1.0), (-0.8577, -0.01759, -1.0), (-0.8587, -0.01635, -1.0), (-0.8581, -0.01767, -1.0), (-0.8581, -0.01559, -1.0), (-0.8561, -0.01728, -1.0), (-0.8583, -0.01577, -1.0), (-0.8588, -0.01656, -1.0), (-0.8585, -0.01775, -1.0), (-0.859, -0.01679, -1.0), (-0.8588, -0.01782, -1.0), (-0.8591, -0.01705, -1.0), (-0.8547, -0.0214, -1.0), (-0.8565, -0.02021, -1.0), (-0.8576, -0.01945, -1.0), (-0.8584, -0.01891, -1.0), (-0.8546, -0.02321, -1.0), (-0.8569, -0.02089, -1.0), (-0.8581, -0.01964, -1.0), (-0.7897, 0.08812, -1.0), (-0.7892, 0.08859, -1.0), (-0.7889, 0.08885, -1.0), (-0.7886, 0.08916, -1.0), (-0.7882, 0.08957, -1.0), (-0.8539, -0.02672, -1.0), (-0.8574, -0.02154, -1.0), (-0.7221, -0.07495, -1.0), (-0.8562, -0.02469, -1.0), (0.6839, 6.258e-08, 1.0), (0.8475, 6.927e-08, 1.0), (0.8562, 6.962e-08, -1.0), (0.7624, 0.0769, 1.0), (0.7728, 0.07897, 1.0), (0.6941, 0.05044, 1.0), (0.78, 0.07513, 1.0), (0.8169, 0.05541, 1.0), (0.7892, -0.07894, 1.0), (0.7692, -0.07065, 1.0), (0.8362, 0.05322, -1.0), (0.8394, 0.04854, -1.0), (0.8385, 0.0498, -1.0), (0.8421, -0.05386, -1.0), (0.8096, -0.07558, -1.0), (0.7457, 0.08227, -1.0), (0.7065, 0.02353, -1.0), (0.7292, -0.05177, -1.0), (0.782, -0.08702, -1.0), (0.7063, -0.04557, -1.0), (0.7649, -0.09053, -1.0), (0.7183, -0.05761, -1.0), (0.7707, -0.09053, -1.0), (0.7342, 0.07352, -1.0), (0.6991, -0.04854, -1.0), (0.7127, -0.06889, -1.0), (0.6958, -0.04993, -1.0), (-0.01754, 0.844, 1.0), (-3.725e-09, 0.8475, 1.0), (-3.725e-09, 0.8545, 1.0), (0.005378, 0.8486, 1.0), (0.00291, 0.8545, 1.0), (-0.007026, 0.8545, 1.0), (-0.0761, 0.8084, 1.0), (0.007657, 0.8431, 1.0), (-0.03697, 0.8246, 1.0), (0.08944, 0.7761, 1.0), (0.08619, 0.7431, 1.0), (0.08528, 0.7523, 1.0), (0.08528, 0.7763, 1.0), (-0.07879, 0.8019, 1.0), (0.07879, 0.7366, 1.0), (0.08148, 0.7431, 1.0), (0.01531, 0.8462, 1.0), (-0.01083, 0.8354, 1.0), (-0.06527, 0.7963, 1.0), (0.03913, 0.8453, 1.0), (-0.08528, 0.7862, 1.0), (-0.08148, 0.7954, 1.0), (-0.08528, 0.7763, 1.0), (-0.03913, 0.6931, 1.0), (-0.06236, 0.711, 1.0), (-0.07699, 0.7845, 1.0), (0.06236, 0.711, 1.0), (-0.05444, 0.7301, 1.0), (0.08014, 0.7318, 1.0), (0.08281, 0.7463, 1.0), (0.0842, 0.7394, 1.0), (0.05533, 0.8062, 1.0), (0.007026, 0.8545, 1.0), (-0.00291, 0.8545, 1.0), (0.06148, 0.8307, -1.0), (0.08364, 0.7526, -1.0), (-7.451e-08, 0.7692, -1.0), (-0.0785, 0.7692, -1.0), (-0.06929, 0.7554, -1.0), (-0.07675, 0.754, -1.0), (0.06929, 0.7554, -1.0), (0.07052, 0.7138, -1.0), (-0.06991, 0.7374, -1.0), (-0.06507, 0.7258, -1.0), (0.06176, -0.8374, 1.0), (-0.06343, -0.7027, 1.0), (-0.06275, -0.7035, 1.0), (-0.05959, -0.7002, 1.0), (-0.04858, -0.7187, 1.0), (-0.04436, -0.717, 1.0), (0.06145, -0.8371, 1.0), (0.05728, -0.8326, 1.0), (0.06344, -0.8357, 1.0), (0.05195, -0.8268, 1.0), (0.059, -0.8308, 1.0), (0.04627, -0.8207, 1.0), (0.04885, -0.8196, 1.0), (-0.0593, -0.7005, -1.0), (-0.05602, -0.7041, -1.0), (-0.05002, -0.7107, -1.0), (-0.05981, -0.7066, -1.0), (-0.0439, -0.7175, -1.0), (-0.001352, -0.7695, -1.0), (-0.05313, -0.7138, -1.0), (0.05987, -0.8318, -1.0), (0.04652, -0.8171, -1.0), (0.05783, -0.8332, -1.0), (0.06329, -0.8356, -1.0), (0.06358, -0.8359, -1.0), (0.06176, -0.8374, 1.0), (-0.06358, -0.7026, -1.0), (-0.06358, -0.7026, -1.0), (-0.06358, -0.7026, -1.0), (-0.06285, -0.7035, 1.0), (-0.06192, -0.7017, 1.0), (-0.06017, -0.7029, 1.0), (-0.0576, -0.7024, 1.0), (-0.06222, -0.7034, 1.0), (-0.0617, -0.7032, 1.0), (-0.06126, -0.7032, 1.0), (-0.06086, -0.7031, 1.0), (-0.05027, -0.701, 1.0), (-0.0461, -0.7001, 1.0), (-0.05872, -0.6996, 1.0), (-0.06098, -0.7238, 1.0), (-0.04465, -0.7171, 1.0), (-0.0737, -0.7291, 1.0), (-0.06972, -0.7275, 1.0), (-0.0664, -0.7261, 1.0), (-0.06353, -0.7249, 1.0), (-0.01663, -0.7055, 1.0), (-0.007008, -0.7015, 1.0), (0.06146, -0.837, 1.0), (0.06086, -0.8375, 1.0), (0.06067, -0.8376, 1.0), (0.06191, -0.8368, 1.0), (0.0621, -0.8366, 1.0), (0.0625, -0.8364, 1.0), (0.05983, -0.8381, 1.0), (-0.06175, -0.7437, 1.0), (0.07039, -0.7686, 1.0), (-0.08127, -0.7356, 1.0), (-0.07743, -0.7372, 1.0), (-0.07364, -0.7387, 1.0), (-0.06982, -0.7403, 1.0), (0.0433, -0.7032, 1.0), (-0.06342, -0.7867, 1.0), (-0.0551, -0.8347, 1.0), (-0.08087, -0.7446, 1.0), (-0.08528, -0.7722, 1.0), (-0.07805, -0.7514, 1.0), (-0.07453, -0.7599, 1.0), (-0.04341, -0.835, 1.0), (0.05739, -0.8324, 1.0), (0.06099, -0.8374, 1.0), (0.06184, -0.8368, 1.0), (0.05169, -0.8381, 1.0), (0.05046, -0.8394, 1.0), (0.06038, -0.8378, 1.0), (0.0645, -0.8253, 1.0), (0.06199, -0.8367, 1.0), (0.06932, -0.8205, 1.0), (0.06226, -0.8365, 1.0), (0.04648, -0.8434, 1.0), (0.05225, -0.8266, 1.0), (0.05266, -0.8372, 1.0), (0.0631, -0.8267, 1.0), (0.03286, -0.8396, 1.0), (0.02696, -0.8435, 1.0), (0.06635, -0.8172, 1.0), (0.06643, -0.8234, 1.0), (-0.06991, -0.771, 1.0), (0.008922, -0.8362, 1.0), (0.06755, -0.8119, 1.0), (0.07071, -0.8106, 1.0), (0.07914, -0.8071, 1.0), (0.07339, -0.7448, 1.0), (0.07491, -0.7795, 1.0), (0.08105, -0.7943, 1.0), (0.06411, -0.8187, 1.0), (-0.06855, -0.7097, -1.0), (-0.0614, -0.7026, -1.0), (-0.04607, -0.6974, -1.0), (-0.06631, -0.727, -1.0), (-0.06521, -0.7102, -1.0), (-0.06624, -0.7109, -1.0), (-0.07371, -0.7344, -1.0), (-0.06936, -0.713, -1.0), (-0.05389, -0.7027, -1.0), (-0.04211, -0.7028, -1.0), (-0.05225, -0.7016, -1.0), (-0.03291, -0.6936, -1.0), (-0.04988, -0.7, -1.0), (-0.03685, -0.6975, -1.0), (0.003433, -0.683, -1.0), (0.08376, -0.7411, -1.0), (0.06515, -0.7132, -1.0), (0.06489, -0.7341, -1.0), (-0.007039, -0.686, -1.0), (0.07554, -0.7288, -1.0), (0.08236, -0.7923, -1.0), (-0.02303, -0.6862, -1.0), (-0.06952, -0.7558, -1.0), (0.07264, -0.7548, -1.0), (0.0646, -0.7564, -1.0), (-0.02676, -0.6918, -1.0), (-0.0001508, -0.6906, -1.0), (-0.0297, -0.6962, -1.0), (-0.05299, -0.7137, -1.0), (-0.03979, -0.7005, -1.0), (0.04608, -0.841, -1.0), (0.02676, -0.8467, -1.0), (0.04988, -0.8385, -1.0), (0.06624, -0.8275, -1.0), (0.06756, -0.8267, -1.0), (0.06937, -0.8254, -1.0), (0.06416, -0.7907, -1.0), (0.0297, -0.8423, -1.0), (0.007038, -0.8524, -1.0), (-0.07425, -0.7981, -1.0), (-0.06489, -0.8044, -1.0), (-0.008276, -0.8422, -1.0), (-0.07479, -0.803, -1.0), (-0.06499, -0.8128, -1.0), (-0.07554, -0.8097, -1.0), (0.06412, -0.8351, -1.0), (0.06159, -0.8365, -1.0), (0.06385, -0.8353, -1.0), (0.06364, -0.8354, -1.0), (0.06359, -0.8354, -1.0), (0.06219, -0.8361, -1.0), (-0.07606, -0.8143, -1.0)], [(426, 549), (474, 550), (450, 551), (442, 552), (442, 553), (483, 554), (471, 555), (426, 369), (418, 573), (436, 378), (442, 383), (557, 574), (557, 575), (557, 576), (387, 557), (557, 577), (557, 578), (557, 579), (557, 580), (557, 581), (391, 557), (474, 412), (571, 587), (466, 405), (458, 397), (450, 391), (394, 603), (454, 603), (608, 603), (434, 376), (376, 622), (434, 622), (430, 373), (419, 624), (583, 622), (468, 591), (556, 559), (556, 561), (556, 563), (556, 565), (556, 567), (556, 569), (556, 570), (454, 394), (483, 419), (413, 633), (419, 634), (479, 416), (435, 635), (427, 636), (441, 382), (435, 377), (443, 384), (451, 392), (435, 654), (638, 657), (467, 406), (427, 370), (409, 626), (594, 591), (353, 688), (321, 689), (314, 690), (233, 361), (305, 181), (226, 693), (353, 693), (229, 357), (185, 181), (309, 305), (189, 185), (313, 309), (193, 197), (191, 197), (189, 197), (313, 321), (201, 197), (205, 201), (209, 205), (212, 209), (216, 212), (226, 197), (197, 321), (226, 219), (219, 345), (219, 212), (212, 337), (197, 219), (197, 695), (321, 695), (185, 695), (309, 695), (228, 693), (355, 693), (221, 226), (363, 235), (223, 226), (350, 224), (354, 227), (358, 230), (190, 699), (190, 194), (196, 190), (320, 314), (190, 701), (314, 701), (190, 702), (314, 702), (198, 701), (322, 701), (206, 702), (330, 702), (220, 698), (314, 190), (190, 705), (314, 705), (190, 706), (314, 706), (206, 706), (330, 706), (707, 705), (346, 220), (710, 706), (210, 708), (334, 708), (362, 234), (712, 709), (210, 713), (334, 713), (338, 213), (310, 186), (200, 701), (324, 701), (200, 702), (324, 702), (200, 206), (324, 330), (208, 708), (332, 708), (208, 710), (332, 710), (340, 215), (215, 713), (340, 713), (712, 342), (709, 706), (709, 706), (712, 217), (124, 237), (289, 166), (253, 137), (137, 724), (253, 724), (141, 725), (257, 725), (727, 724), (726, 725), (257, 141), (281, 159), (273, 154), (261, 145), (743, 729), (141, 743), (257, 743), (141, 745), (257, 745), (730, 745), (283, 161), (285, 162), (269, 151), (277, 155), (254, 138), (250, 134), (298, 175), (751, 752), (282, 160), (286, 163), (163, 752), (286, 752), (258, 142), (266, 148), (270, 152), (246, 132), (278, 156), (116, 760), (64, 764), (112, 763), (88, 765), (80, 769), (80, 771), (121, 773), (113, 775), (105, 777), (121, 774), (89, 781), (73, 780), (785, 786), (53, 786), (785, 787), (51, 787), (115, 787), (52, 53), (52, 789), (4, 798), (116, 52), (64, 4), (70, 10), (23, 784), (784, 807), (21, 784), (784, 808), (784, 809), (784, 810), (784, 811), (784, 812), (25, 784), (784, 813), (21, 759), (23, 759), (112, 48), (96, 32), (88, 25), (80, 17), (92, 28), (17, 850), (68, 8), (106, 42), (32, 842), (96, 842), (842, 847), (844, 849), (100, 36), (121, 57), (113, 49), (109, 45), (117, 53), (49, 855), (13, 870), (73, 870), (871, 870), (65, 5), (67, 7), (79, 16), (105, 41), (73, 13), (81, 18), (89, 26), (892, 896), (69, 9), (18, 900), (81, 900), (900, 890), (783, 903), (783, 900), (783, 901), (783, 902), (783, 904), (783, 905), (99, 35)], [(310, 311, 309, 308), (5, 7, 6), (113, 114, 112, 111), (119, 120, 118, 117), (473, 474, 472, 471), (13, 15, 14), (73, 74, 72, 71), (447, 448, 446, 445), (20, 22, 21), (392, 393, 391, 390), (71, 72, 70, 69), (35, 37, 36), (427, 428, 426, 425), (43, 45, 44), (45, 47, 46), (260, 261, 259, 258), (117, 118, 116, 115, 785), (55, 57, 56), (2, 3, 1, 0), (65, 67, 66), (326, 327, 325, 324), (11, 12, 10, 9), (13, 14, 12, 11), (73, 75, 74), (18, 19, 17, 16), (388, 389, 387, 386), (33, 34, 32, 31), (39, 40, 38, 37), (107, 109, 108), (109, 111, 110), (246, 247, 245, 244), (81, 82, 80, 79), (55, 56, 54, 53), (119, 121, 120), (103, 104, 102, 101), (61, 62, 60, 59), (125, 127, 126), (292, 293, 291, 290), (49, 50, 48, 47), (134, 136, 135), (288, 289, 287, 286), (296, 297, 295, 294), (97, 98, 96, 95), (140, 141, 139, 138), (294, 295, 293, 292), (280, 281, 279, 278), (130, 131, 129, 128), (173, 175, 174), (180, 182, 181), (173, 174, 172, 171), (186, 188, 187), (190, 192, 191), (192, 194, 193), (196, 198, 197), (9, 10, 8, 7), (202, 204, 203), (206, 208, 207), (165, 166, 164, 163), (125, 126, 124, 123), (308, 309, 307, 306), (234, 176, 235), (240, 242, 241), (132, 133, 131, 130), (250, 252, 251), (29, 30, 28, 27), (142, 143, 141, 140), (59, 60, 122, 121), (158, 159, 157, 156), (256, 257, 255, 254), (288, 290, 289), (258, 259, 257, 256), (171, 172, 170, 169), (169, 170, 168, 167), (298, 236, 299), (304, 306, 305), (184, 185, 183, 182), (324, 325, 323, 322), (310, 312, 311), (314, 316, 315), (334, 335, 333, 332), (320, 322, 321), (200, 201, 199, 198), (202, 203, 201, 200), (326, 328, 327), (330, 332, 331), (210, 211, 209, 208), (224, 225, 223, 222), (232, 233, 231, 230), (362, 300, 363), (449, 450, 448, 447), (429, 430, 428, 427), (409, 410, 408, 407), (379, 381, 380), (384, 386, 385), (20, 21, 19, 18), (320, 321, 319, 318), (437, 438, 436, 435), (400, 402, 401), (350, 351, 349, 348), (425, 426, 424, 423), (413, 415, 414), (419, 364, 420), (368, 369, 367, 366), (437, 348, 346, 344, 342, 340, 338, 336, 334, 332, 330, 328, 326, 324, 322, 320, 318, 316, 501, 503, 505, 507, 509, 511, 75, 73, 71, 69, 67, 65, 63, 61, 59, 121, 119, 117, 115, 113, 111, 109, 107, 523, 525, 527, 529, 531, 533, 469, 467, 465, 463, 461, 459, 457, 455, 453, 451, 449, 447, 445, 443, 441, 439), (360, 361, 359, 358), (451, 452, 450, 449), (437, 439, 438), (443, 445, 444), (69, 70, 68, 67), (390, 391, 389, 388), (379, 380, 378, 377), (461, 463, 462), (411, 412, 410, 409), (475, 477, 476), (485, 486, 488, 487), (487, 488, 490, 489), (489, 490, 492, 491), (491, 492, 494, 493), (493, 494, 496, 495), (495, 496, 498, 497), (497, 498, 500, 499), (499, 500, 502, 501), (501, 502, 504, 503), (503, 504, 506, 505), (505, 506, 508, 507), (507, 508, 510, 509), (509, 510, 512, 511), (511, 512, 514, 513), (513, 514, 516, 515), (515, 516, 518, 517), (517, 518, 520, 519), (519, 520, 522, 521), (521, 522, 524, 523), (523, 524, 526, 525), (525, 526, 528, 527), (527, 528, 530, 529), (529, 530, 532, 531), (531, 532, 534, 533), (533, 534, 536, 535), (535, 536, 538, 537), (537, 538, 540, 539), (539, 540, 542, 541), (541, 542, 544, 543), (543, 544, 546, 545), (488, 486, 548, 546, 544, 285, 287, 289, 291, 293, 295, 297, 299, 237, 239, 241, 243, 245, 247, 249, 251, 253, 492, 490), (545, 546, 548, 547), (547, 548, 486, 485), (485, 487, 489, 491, 252, 250, 248, 246, 244, 242, 240, 238, 236, 298, 296, 294, 292, 290, 288, 286, 284, 543, 545, 547), (370, 371, 369, 368), (502, 317, 319, 321, 323, 325, 327, 329, 331, 333, 335, 337, 339, 341, 343, 345, 347, 349, 438, 440, 442, 444, 446, 448, 450, 452, 454, 456, 458, 460, 462, 464, 466, 468, 470, 534, 532, 530, 528, 526, 524, 108, 110, 112, 114, 116, 118, 120, 122, 60, 62, 64, 66, 68, 70, 72, 74, 76, 512, 510, 508, 506, 504), (450, 557, 448), (372, 373, 371), (366, 367, 365), (395, 396, 394), (422, 423, 424), (458, 459, 460), (464, 465, 466), (470, 471, 472), (404, 405, 403), (374, 375, 373), (474, 475, 476), (413, 414, 412), (420, 418, 417), (454, 455, 456), (430, 431, 432), (398, 399, 397), (557, 446, 448), (420, 556, 418), (492, 253, 255, 257, 259, 261, 263, 265, 267, 269, 271, 273, 275, 277, 279, 281, 283, 285, 544, 542, 540, 538, 536, 534, 470, 472, 474, 476, 478, 480, 482, 484, 422, 424, 426, 428, 430, 432, 434, 436, 438, 349, 351, 353, 355, 357, 359, 361, 363, 301, 303, 305, 307, 309, 311, 313, 315, 317, 502, 500, 498, 496, 494), (543, 284, 282, 280, 278, 276, 274, 272, 270, 268, 266, 264, 262, 260, 258, 256, 254, 252, 491, 493, 495, 497, 499, 501, 316, 314, 312, 310, 308, 306, 304, 302, 300, 362, 360, 358, 356, 354, 352, 350, 348, 437, 435, 433, 431, 429, 427, 425, 423, 421, 483, 481, 479, 477, 475, 473, 471, 469, 533, 535, 537, 539, 541), (230, 231, 229), (196, 197, 195), (178, 179, 177), (341, 342, 343), (217, 218, 216), (357, 358, 359), (339, 340, 341), (215, 216, 214), (337, 338, 339), (301, 302, 303), (186, 187, 185), (353, 354, 355), (227, 228, 226), (213, 214, 212), (152, 153, 151), (150, 151, 149), (237, 238, 239), (285, 286, 287), (267, 268, 269), (146, 147, 145), (144, 145, 143), (261, 262, 263), (163, 164, 162), (243, 244, 245), (512, 76, 78, 80, 82, 84, 759, 86, 88, 90, 92, 94, 96, 98, 100, 102, 104, 106, 108, 524, 522, 520, 518, 516, 514), (523, 107, 105, 103, 101, 99, 97, 95, 93, 91, 89, 87, 85, 83, 81, 79, 77, 75, 511, 513, 515, 517, 519, 521), (0, 1, 58), (31, 32, 30), (855, 856, 786, 117, 785, 115, 113), (24, 25, 23), (120, 798, 789, 116, 118), (86, 87, 88), (94, 95, 96), (83, 84, 82, 81)])
_uv = me_cylinder_001.uv_layers.new(name='UVMap')
_uv.uv.foreach_set('vector', [0.8438, 0.5, 0.8438, 1.0, 0.875, 1.0, 0.875, 0.5, 0.9062, 0.5, 0.875, 0.5, 0.9062, 1.0, 0.1562, 0.5, 0.1562, 1.0, 0.1875, 1.0, 0.1875, 0.5, 0.0625, 0.5, 0.0625, 1.0, 0.09375, 1.0, 0.09375, 0.5, 0.1875, 0.5, 0.1875, 1.0, 0.2188, 1.0, 0.2188, 0.5, 0.7812, 0.5, 0.75, 0.5, 0.7812, 1.0, 0.7812, 0.5, 0.7812, 1.0, 0.8125, 1.0, 0.8125, 0.5, 0.5938, 0.5, 0.5938, 1.0, 0.625, 1.0, 0.625, 0.5, 0.625, 0.5, 0.5938, 0.5, 0.625, 1.0, 0.5312, 0.5, 0.5312, 1.0, 0.5625, 1.0, 0.5625, 0.5, 0.8125, 0.5, 0.8125, 1.0, 0.8438, 1.0, 0.8438, 0.5, 0.375, 0.5, 0.3438, 0.5, 0.375, 1.0, 0.9062, 0.5, 0.9062, 1.0, 0.9375, 1.0, 0.9375, 0.5, 0.25, 0.5, 0.2188, 0.5, 0.25, 1.0, 0.2188, 0.5, 0.1875, 0.5, 0.2188, 1.0, 0.625, 0.5, 0.625, 1.0, 0.6562, 1.0, 0.6562, 0.5, 0.09375, 0.5, 0.09375, 1.0, 0.125, 1.0, 0.125, 0.5, 0.1212, 0.5, 0.0625, 0.5, 0.03125, 0.5, 0.0625, 1.0, 0.9688, 0.5, 0.9688, 1.0, 1.0, 1.0, 1.0, 0.5, 0.9062, 0.5, 0.875, 0.5, 0.9062, 1.0, 0.5938, 0.5, 0.5938, 1.0, 0.625, 1.0, 0.625, 0.5, 0.8125, 0.5, 0.8125, 1.0, 0.8438, 1.0, 0.8438, 0.5, 0.7812, 0.5, 0.7812, 1.0, 0.8125, 1.0, 0.8125, 0.5, 0.7812, 0.5, 0.75, 0.5, 0.7812, 1.0, 0.6562, 0.5, 0.6562, 1.0, 0.6875, 1.0, 0.6875, 0.5, 0.5938, 0.5, 0.5938, 1.0, 0.625, 1.0, 0.625, 0.5, 0.4062, 0.5, 0.4062, 1.0, 0.4375, 1.0, 0.4375, 0.5, 0.3125, 0.5, 0.3125, 1.0, 0.3438, 1.0, 0.3438, 0.5, 0.25, 0.5, 0.2188, 0.5, 0.25, 1.0, 0.2188, 0.5, 0.1875, 0.5, 0.2188, 1.0, 0.8438, 0.5, 0.8438, 1.0, 0.875, 1.0, 0.875, 0.5, 0.6562, 0.5, 0.6562, 1.0, 0.6875, 1.0, 0.6875, 0.5, 0.0625, 0.5, 0.0625, 1.0, 0.09375, 1.0, 0.09375, 0.5, 0.0625, 0.5, 0.03125, 0.5, 0.0625, 1.0, 0.3125, 0.5, 0.3125, 1.0, 0.3438, 1.0, 0.3438, 0.5, 0.9688, 0.5, 0.9688, 1.0, 1.0, 1.0, 1.0, 0.5, 0.9688, 0.5, 0.9375, 0.5, 0.9688, 1.0, 0.125, 0.5, 0.125, 1.0, 0.1562, 1.0, 0.1562, 0.5, 0.1562, 0.5, 0.1562, 1.0, 0.1875, 1.0, 0.1875, 0.5, 0.7812, 0.5, 0.75, 0.5, 0.7812, 1.0, 0.1875, 0.5, 0.1875, 1.0, 0.2188, 1.0, 0.2188, 0.5, 0.0625, 0.5, 0.0625, 1.0, 0.09375, 1.0, 0.09375, 0.5, 0.4062, 0.5, 0.4062, 1.0, 0.4375, 1.0, 0.4375, 0.5, 0.6875, 0.5, 0.6875, 1.0, 0.7188, 1.0, 0.7188, 0.5, 0.09375, 0.5, 0.09375, 1.0, 0.125, 1.0, 0.125, 0.5, 0.3125, 0.5, 0.3125, 1.0, 0.3438, 1.0, 0.3438, 0.5, 0.875, 0.5, 0.875, 1.0, 0.9062, 1.0, 0.9062, 0.5, 0.0625, 0.5, 0.03125, 0.5, 0.0625, 1.0, 0.9375, 0.5, 0.9062, 0.5, 0.9375, 1.0, 0.0625, 0.5, 0.0625, 1.0, 0.09375, 1.0, 0.09375, 0.5, 0.8438, 0.5, 0.8125, 0.5, 0.8438, 1.0, 0.7812, 0.5, 0.75, 0.5, 0.7812, 1.0, 0.75, 0.5, 0.7188, 0.5, 0.75, 1.0, 0.6875, 0.5, 0.6562, 0.5, 0.6875, 1.0, 0.8438, 0.5, 0.8438, 1.0, 0.875, 1.0, 0.875, 0.5, 0.5938, 0.5, 0.5625, 0.5, 0.5938, 1.0, 0.5312, 0.5, 0.5, 0.5, 0.5312, 1.0, 0.1875, 0.5, 0.1875, 1.0, 0.2188, 1.0, 0.2188, 0.5, 0.9688, 0.5, 0.9688, 1.0, 1.0, 1.0, 1.0, 0.5, 0.875, 0.5, 0.875, 1.0, 0.9062, 1.0, 0.9062, 0.5, 0.03125, 0.5, 0.0, 0.5, 0.03125, 1.0, 0.9375, 0.5, 0.9062, 0.5, 0.9375, 1.0, 0.8438, 0.5, 0.8438, 1.0, 0.875, 1.0, 0.875, 0.5, 0.7812, 0.5, 0.75, 0.5, 0.7812, 1.0, 0.4688, 0.5, 0.4688, 1.0, 0.5, 1.0, 0.5, 0.5, 0.6562, 0.5, 0.6562, 1.0, 0.6875, 1.0, 0.6875, 0.5, 0.0, 0.5, 0.0, 1.0, 0.03125, 1.0, 0.03125, 0.5, 0.3125, 0.5, 0.3125, 1.0, 0.3438, 1.0, 0.3438, 0.5, 0.6875, 0.5, 0.6875, 1.0, 0.7188, 1.0, 0.7188, 0.5, 0.1875, 0.5, 0.1562, 0.5, 0.1875, 1.0, 0.6562, 0.5, 0.6562, 1.0, 0.6875, 1.0, 0.6875, 0.5, 0.09375, 0.5, 0.09375, 1.0, 0.125, 1.0, 0.125, 0.5, 0.125, 0.5, 0.125, 1.0, 0.1562, 1.0, 0.1562, 0.5, 0.03125, 0.5, 0.0, 0.5, 0.03125, 1.0, 0.9375, 0.5, 0.9062, 0.5, 0.9375, 1.0, 0.875, 0.5, 0.875, 1.0, 0.9062, 1.0, 0.9062, 0.5, 0.625, 0.5, 0.625, 1.0, 0.6562, 1.0, 0.6562, 0.5, 0.8438, 0.5, 0.8125, 0.5, 0.8438, 1.0, 0.7812, 0.5, 0.75, 0.5, 0.7812, 1.0, 0.4688, 0.5, 0.4688, 1.0, 0.5, 1.0, 0.5, 0.5, 0.6875, 0.5, 0.6562, 0.5, 0.6875, 1.0, 0.625, 0.5, 0.625, 1.0, 0.6562, 1.0, 0.6562, 0.5, 0.5938, 0.5, 0.5938, 1.0, 0.625, 1.0, 0.625, 0.5, 0.5938, 0.5, 0.5625, 0.5, 0.5938, 1.0, 0.5312, 0.5, 0.5, 0.5, 0.5312, 1.0, 0.4688, 0.5, 0.4688, 1.0, 0.5, 1.0, 0.5, 0.5, 0.2188, 0.5, 0.2188, 1.0, 0.25, 1.0, 0.25, 0.5, 0.0625, 0.5, 0.0625, 1.0, 0.09375, 1.0, 0.09375, 0.5, 0.03125, 0.5, 0.0, 0.5, 0.03125, 1.0, 0.5625, 0.5, 0.5625, 1.0, 0.5938, 1.0, 0.5938, 0.5, 0.875, 0.5, 0.875, 1.0, 0.9062, 1.0, 0.9062, 0.5, 0.2188, 0.5, 0.2188, 1.0, 0.25, 1.0, 0.25, 0.5, 0.75, 0.5, 0.7188, 0.5, 0.75, 1.0, 0.6562, 0.5, 0.625, 0.5, 0.6562, 1.0, 0.625, 0.5, 0.625, 1.0, 0.6562, 1.0, 0.6562, 0.5, 0.6875, 0.5, 0.6875, 1.0, 0.7188, 1.0, 0.7188, 0.5, 0.75, 0.5, 0.75, 1.0, 0.7812, 1.0, 0.7812, 0.5, 0.375, 0.5, 0.3438, 0.5, 0.375, 1.0, 0.2188, 0.5, 0.2188, 1.0, 0.25, 1.0, 0.25, 0.5, 0.9375, 0.5, 0.9375, 1.0, 0.9688, 1.0, 0.9688, 0.5, 0.1562, 0.5, 0.125, 0.5, 0.1562, 1.0, 0.03125, 0.5, 0.0, 0.5, 0.03125, 1.0, 0.9375, 0.5, 0.9375, 1.0, 0.9688, 1.0, 0.9688, 0.5, 0.5875, 0.25, 0.9125, 0.25, 0.9129, 0.2457, 0.9142, 0.2415, 0.9162, 0.2377, 0.9189, 0.2343, 0.9223, 0.2316, 0.9261, 0.2295, 0.9303, 0.2283, 0.9346, 0.2278, 0.9389, 0.2283, 0.9431, 0.2295, 0.9469, 0.2316, 0.9503, 0.2343, 0.953, 0.2377, 0.9551, 0.2415, 0.9563, 0.2457, 0.9568, 0.25, 0.99, 0.25, 0.9854, 0.2032, 0.9717, 0.1582, 0.9496, 0.1167, 0.9197, 0.08029, 0.8833, 0.05045, 0.7722, 0.06539, 0.7717, 0.06971, 0.7705, 0.07387, 0.7684, 0.07769, 0.7657, 0.08105, 0.7623, 0.0838, 0.7585, 0.08585, 0.7543, 0.08711, 0.75, 0.08754, 0.7457, 0.08711, 0.7415, 0.08585, 0.7377, 0.0838, 0.7344, 0.08103, 0.7316, 0.0777, 0.7295, 0.07386, 0.7283, 0.06971, 0.7278, 0.06539, 0.6167, 0.05045, 0.5803, 0.08029, 0.5504, 0.1167, 0.5283, 0.1582, 0.5146, 0.2032, 0.51, 0.25, 0.5432, 0.25, 0.5437, 0.2457, 0.5449, 0.2415, 0.547, 0.2377, 0.5497, 0.2343, 0.5531, 0.2316, 0.5569, 0.2295, 0.5611, 0.2283, 0.5654, 0.2278, 0.5697, 0.2283, 0.5739, 0.2295, 0.5777, 0.2316, 0.581, 0.2343, 0.5838, 0.2377, 0.5859, 0.2415, 0.5871, 0.2457, 0.0625, 0.5, 0.0625, 1.0, 0.09375, 1.0, 0.09375, 0.5, 0.5312, 0.5, 0.5312, 1.0, 0.5625, 1.0, 0.5625, 0.5, 0.75, 0.5, 0.7188, 0.5, 0.75, 1.0, 0.6562, 0.5, 0.625, 0.5, 0.6562, 1.0, 0.8438, 0.5, 0.8438, 1.0, 0.875, 1.0, 0.875, 0.5, 0.5625, 0.5, 0.5625, 1.0, 0.5938, 1.0, 0.5938, 0.5, 0.75, 0.5, 0.75, 1.0, 0.7812, 1.0, 0.7812, 0.5, 0.375, 0.5, 0.3438, 0.5, 0.375, 1.0, 0.1875, 0.5, 0.1875, 1.0, 0.2188, 1.0, 0.2188, 0.5, 0.1562, 0.5, 0.125, 0.5, 0.1562, 1.0, 1.0, 0.5, 1.0, 1.0, 0.9688, 1.0, 0.9688, 0.5, 0.9688, 0.5, 0.9688, 1.0, 0.9375, 1.0, 0.9375, 0.5, 0.9375, 0.5, 0.9375, 1.0, 0.9062, 1.0, 0.9062, 0.5, 0.9062, 0.5, 0.9062, 1.0, 0.875, 1.0, 0.875, 0.5, 0.875, 0.5, 0.875, 1.0, 0.8438, 1.0, 0.8438, 0.5, 0.8438, 0.5, 0.8438, 1.0, 0.8125, 1.0, 0.8125, 0.5, 0.8125, 0.5, 0.8125, 1.0, 0.7812, 1.0, 0.7812, 0.5, 0.7812, 0.5, 0.7812, 1.0, 0.75, 1.0, 0.75, 0.5, 0.75, 0.5, 0.75, 1.0, 0.7188, 1.0, 0.7188, 0.5, 0.7188, 0.5, 0.7188, 1.0, 0.6875, 1.0, 0.6875, 0.5, 0.6875, 0.5, 0.6875, 1.0, 0.6562, 1.0, 0.6562, 0.5, 0.6562, 0.5, 0.6562, 1.0, 0.625, 1.0, 0.625, 0.5, 0.625, 0.5, 0.625, 1.0, 0.5938, 1.0, 0.5938, 0.5, 0.5938, 0.5, 0.5938, 1.0, 0.5625, 1.0, 0.5625, 0.5, 0.5625, 0.5, 0.5625, 1.0, 0.5312, 1.0, 0.5312, 0.5, 0.5312, 0.5, 0.5312, 1.0, 0.5, 1.0, 0.5, 0.5, 0.5, 0.5, 0.5, 1.0, 0.4688, 1.0, 0.4688, 0.5, 0.4688, 0.5, 0.4688, 1.0, 0.4375, 1.0, 0.4375, 0.5, 0.4375, 0.5, 0.4375, 1.0, 0.4062, 1.0, 0.4062, 0.5, 0.4062, 0.5, 0.4062, 1.0, 0.375, 1.0, 0.375, 0.5, 0.375, 0.5, 0.375, 1.0, 0.3438, 1.0, 0.3438, 0.5, 0.3438, 0.5, 0.3438, 1.0, 0.3125, 1.0, 0.3125, 0.5, 0.3125, 0.5, 0.3125, 1.0, 0.2812, 1.0, 0.2812, 0.5, 0.2812, 0.5, 0.2812, 1.0, 0.25, 1.0, 0.25, 0.5, 0.25, 0.5, 0.25, 1.0, 0.2188, 1.0, 0.2188, 0.5, 0.2188, 0.5, 0.2188, 1.0, 0.1875, 1.0, 0.1875, 0.5, 0.1875, 0.5, 0.1875, 1.0, 0.1562, 1.0, 0.1562, 0.5, 0.1562, 0.5, 0.1562, 1.0, 0.125, 1.0, 0.125, 0.5, 0.125, 0.5, 0.125, 1.0, 0.09375, 1.0, 0.09375, 0.5, 0.09375, 0.5, 0.09375, 1.0, 0.0625, 1.0, 0.0625, 0.5, 0.2968, 0.4854, 0.25, 0.49, 0.2032, 0.4854, 0.1582, 0.4717, 0.1167, 0.4496, 0.2278, 0.4346, 0.2283, 0.4389, 0.2296, 0.4431, 0.2316, 0.4469, 0.2343, 0.4503, 0.2377, 0.453, 0.2415, 0.4551, 0.2457, 0.4563, 0.25, 0.4568, 0.2543, 0.4563, 0.2585, 0.4551, 0.2623, 0.453, 0.2657, 0.4503, 0.2684, 0.4469, 0.2705, 0.4431, 0.2717, 0.4389, 0.2722, 0.4346, 0.3833, 0.4496, 0.3418, 0.4717, 0.0625, 0.5, 0.0625, 1.0, 0.03125, 1.0, 0.03125, 0.5, 0.03125, 0.5, 0.03125, 1.0, 0.0, 1.0, 0.0, 0.5, 0.75, 0.49, 0.7968, 0.4854, 0.8418, 0.4717, 0.8833, 0.4496, 0.7722, 0.4346, 0.7717, 0.4389, 0.7705, 0.4431, 0.7684, 0.4469, 0.7657, 0.4503, 0.7623, 0.453, 0.7585, 0.4551, 0.7543, 0.4563, 0.75, 0.4568, 0.7457, 0.4563, 0.7415, 0.4551, 0.7377, 0.453, 0.7343, 0.4503, 0.7316, 0.4469, 0.7296, 0.4431, 0.7283, 0.4389, 0.7278, 0.4346, 0.6167, 0.4496, 0.6582, 0.4717, 0.7032, 0.4854, 0.9062, 0.5, 0.9062, 1.0, 0.9375, 1.0, 0.9375, 0.5, 0.49, 0.25, 0.4568, 0.25, 0.4563, 0.2457, 0.4551, 0.2415, 0.453, 0.2377, 0.4503, 0.2343, 0.4469, 0.2316, 0.4431, 0.2295, 0.4389, 0.2283, 0.4346, 0.2278, 0.4303, 0.2283, 0.4261, 0.2295, 0.4223, 0.2316, 0.4189, 0.2343, 0.4162, 0.2377, 0.4142, 0.2415, 0.4129, 0.2457, 0.4125, 0.25, 0.08754, 0.25, 0.08711, 0.2457, 0.08585, 0.2415, 0.0838, 0.2377, 0.08105, 0.2343, 0.07769, 0.2316, 0.07386, 0.2295, 0.06971, 0.2283, 0.06538, 0.2278, 0.06106, 0.2283, 0.05691, 0.2295, 0.05308, 0.2316, 0.04972, 0.2343, 0.04696, 0.2377, 0.04492, 0.2415, 0.04366, 0.2457, 0.04323, 0.25, 0.01, 0.25, 0.01461, 0.2032, 0.02827, 0.1582, 0.05045, 0.1167, 0.08029, 0.08029, 0.1167, 0.05045, 0.2278, 0.06539, 0.2283, 0.06971, 0.2295, 0.07386, 0.2316, 0.0777, 0.2344, 0.08103, 0.2377, 0.0838, 0.2415, 0.08585, 0.2457, 0.08711, 0.25, 0.08754, 0.2543, 0.08711, 0.2585, 0.08585, 0.2623, 0.0838, 0.2657, 0.08105, 0.2684, 0.07769, 0.2705, 0.07387, 0.2717, 0.06971, 0.2722, 0.06539, 0.3833, 0.05045, 0.4197, 0.08029, 0.4496, 0.1167, 0.4717, 0.1582, 0.4854, 0.2032, 0.5625, 1.0, 0.5687, 1.0, 0.5938, 1.0, 0.875, 0.5, 0.875, 1.0, 0.9062, 1.0, 0.9688, 0.5, 0.9688, 1.0, 1.0, 1.0, 0.4688, 0.5, 0.4688, 1.0, 0.5, 1.0, 1.0, 1.0, 0.9688, 0.5, 0.9688, 1.0, 0.4375, 1.0, 0.4062, 0.5, 0.4062, 1.0, 0.3438, 1.0, 0.3125, 0.5, 0.3125, 1.0, 0.25, 1.0, 0.2188, 0.5, 0.2188, 1.0, 0.3125, 0.5, 0.3125, 1.0, 0.3438, 1.0, 0.8438, 0.5, 0.8438, 1.0, 0.875, 1.0, 0.1875, 1.0, 0.1562, 0.5, 0.1562, 1.0, 0.1562, 0.5, 0.1562, 1.0, 0.1875, 1.0, 0.03125, 1.0, 0.0625, 1.0, 0.0625, 0.5, 0.5, 1.0, 0.4688, 0.5, 0.4688, 1.0, 0.875, 1.0, 0.8438, 0.5, 0.8438, 1.0, 0.4062, 0.5, 0.4062, 1.0, 0.4375, 1.0, 0.3501, 0.03267, 0.4197, 0.08029, 0.3833, 0.05045, 0.2032, 0.4854, 0.1671, 0.4744, 0.1582, 0.4717, 0.3833, 0.4496, 0.2722, 0.4346, 0.2717, 0.4303, 0.2705, 0.4261, 0.2684, 0.4223, 0.2656, 0.419, 0.2623, 0.4162, 0.2585, 0.4142, 0.2543, 0.4129, 0.25, 0.4125, 0.2457, 0.4129, 0.2415, 0.4141, 0.2377, 0.4162, 0.2343, 0.419, 0.2316, 0.4223, 0.2295, 0.4261, 0.2283, 0.4303, 0.2278, 0.4346, 0.1167, 0.4496, 0.08029, 0.4197, 0.05045, 0.3833, 0.02827, 0.3418, 0.01461, 0.2968, 0.01, 0.25, 0.04323, 0.25, 0.04366, 0.2543, 0.04492, 0.2585, 0.04696, 0.2623, 0.04972, 0.2657, 0.05308, 0.2684, 0.05691, 0.2705, 0.06106, 0.2717, 0.06538, 0.2722, 0.06971, 0.2717, 0.07386, 0.2705, 0.07769, 0.2684, 0.08105, 0.2657, 0.0838, 0.2623, 0.08585, 0.2585, 0.08711, 0.2543, 0.08754, 0.25, 0.4125, 0.25, 0.4129, 0.2543, 0.4141, 0.2585, 0.4162, 0.2623, 0.4189, 0.2657, 0.4223, 0.2684, 0.4261, 0.2705, 0.4303, 0.2717, 0.4346, 0.2722, 0.4389, 0.2717, 0.4431, 0.2705, 0.4469, 0.2684, 0.4503, 0.2657, 0.453, 0.2623, 0.4551, 0.2585, 0.4563, 0.2543, 0.4568, 0.25, 0.49, 0.25, 0.4854, 0.2968, 0.4717, 0.3418, 0.4496, 0.3833, 0.4197, 0.4197, 0.6167, 0.4496, 0.7278, 0.4346, 0.7283, 0.4303, 0.7295, 0.4261, 0.7316, 0.4223, 0.7343, 0.419, 0.7377, 0.4162, 0.7415, 0.4141, 0.7457, 0.4129, 0.75, 0.4125, 0.7543, 0.4129, 0.7585, 0.4142, 0.7623, 0.4162, 0.7656, 0.419, 0.7684, 0.4223, 0.7705, 0.4261, 0.7717, 0.4303, 0.7722, 0.4346, 0.8833, 0.4496, 0.9197, 0.4197, 0.9496, 0.3833, 0.9717, 0.3418, 0.9854, 0.2968, 0.99, 0.25, 0.9568, 0.25, 0.9563, 0.2543, 0.9551, 0.2585, 0.953, 0.2623, 0.9503, 0.2657, 0.9469, 0.2684, 0.9431, 0.2705, 0.9389, 0.2717, 0.9346, 0.2722, 0.9303, 0.2717, 0.9261, 0.2705, 0.9223, 0.2684, 0.9189, 0.2657, 0.9162, 0.2623, 0.9141, 0.2585, 0.9129, 0.2543, 0.9125, 0.25, 0.5875, 0.25, 0.5871, 0.2543, 0.5859, 0.2585, 0.5838, 0.2623, 0.581, 0.2657, 0.5777, 0.2684, 0.5739, 0.2705, 0.5697, 0.2717, 0.5654, 0.2722, 0.5611, 0.2717, 0.5569, 0.2705, 0.5531, 0.2684, 0.5497, 0.2657, 0.547, 0.2623, 0.5449, 0.2585, 0.5437, 0.2543, 0.5432, 0.25, 0.51, 0.25, 0.5146, 0.2968, 0.5283, 0.3418, 0.5504, 0.3833, 0.5803, 0.4197, 0.09375, 0.5, 0.09375, 1.0, 0.125, 1.0, 0.6875, 0.5, 0.6875, 1.0, 0.7188, 1.0, 0.9688, 0.5, 0.9688, 1.0, 1.0, 1.0, 0.375, 1.0, 0.3438, 0.5, 0.3438, 1.0, 0.3438, 0.5, 0.3438, 1.0, 0.375, 1.0, 0.125, 1.0, 0.09375, 0.5, 0.09375, 1.0, 0.4062, 1.0, 0.375, 0.5, 0.375, 1.0, 0.375, 0.5, 0.375, 1.0, 0.4062, 1.0, 0.4375, 1.0, 0.4062, 0.5, 0.4062, 1.0, 1.0, 1.0, 0.9688, 0.5, 0.9688, 1.0, 0.8438, 0.5, 0.8438, 1.0, 0.875, 1.0, 0.1875, 1.0, 0.1562, 0.5, 0.1562, 1.0, 0.1562, 0.5, 0.1562, 1.0, 0.1875, 1.0, 0.4062, 0.5, 0.4062, 1.0, 0.4375, 1.0, 0.4688, 0.5, 0.4688, 1.0, 0.5, 1.0, 0.5, 0.5, 0.5, 1.0, 0.5312, 1.0, 1.0, 1.0, 0.9688, 0.5, 0.9688, 1.0, 0.25, 1.0, 0.2188, 0.5, 0.2188, 1.0, 0.5312, 1.0, 0.5, 0.5, 0.5, 1.0, 0.5938, 0.5, 0.5938, 1.0, 0.625, 1.0, 0.625, 0.5, 0.625, 1.0, 0.6562, 1.0, 0.625, 1.0, 0.5938, 0.5, 0.5938, 1.0, 0.2188, 0.5, 0.2188, 1.0, 0.25, 1.0, 0.9062, 1.0, 0.875, 0.5, 0.875, 1.0, 0.3833, 0.05045, 0.2722, 0.06539, 0.2717, 0.06106, 0.2705, 0.05692, 0.2684, 0.05305, 0.2657, 0.04972, 0.2648, 0.04903, 0.2623, 0.04696, 0.2585, 0.04492, 0.2543, 0.04366, 0.25, 0.04323, 0.2457, 0.04366, 0.2415, 0.04492, 0.2377, 0.04697, 0.2343, 0.04972, 0.2316, 0.05308, 0.2295, 0.05691, 0.2283, 0.06106, 0.2278, 0.06539, 0.1167, 0.05045, 0.1582, 0.02827, 0.2032, 0.01461, 0.25, 0.01, 0.2968, 0.01461, 0.3418, 0.02827, 0.6167, 0.05045, 0.7278, 0.06539, 0.7283, 0.06106, 0.7295, 0.05691, 0.7316, 0.05308, 0.7343, 0.04972, 0.7377, 0.04697, 0.7415, 0.04492, 0.7457, 0.04366, 0.75, 0.04323, 0.7543, 0.04366, 0.7585, 0.04492, 0.7623, 0.04696, 0.7657, 0.04972, 0.7684, 0.05305, 0.7705, 0.05692, 0.7717, 0.06106, 0.7722, 0.06539, 0.8833, 0.05045, 0.8418, 0.02827, 0.7968, 0.01461, 0.75, 0.01, 0.7032, 0.01461, 0.6582, 0.02827, 0.0, 0.5, 0.0, 1.0, 0.03125, 1.0, 0.4375, 0.5, 0.4375, 1.0, 0.4688, 1.0, 0.5718, 0.4047, 0.5904, 0.4233, 0.5847, 0.4233, 0.6167, 0.4496, 0.5847, 0.4233, 0.5803, 0.4197, 0.5504, 0.3833, 0.5625, 0.5, 0.5625, 1.0, 0.5938, 1.0, 0.1582, 0.4717, 0.09732, 0.4311, 0.08902, 0.4255, 0.08029, 0.4197, 0.1167, 0.4496, 0.5938, 1.0, 0.5625, 0.5, 0.5625, 1.0, 0.4688, 1.0, 0.4375, 0.5, 0.4375, 1.0, 0.625, 0.5, 0.625, 1.0, 0.6562, 1.0, 0.6562, 0.5])
me_cylinder_001.use_remesh_fix_poles = True
me_cylinder_001.use_remesh_preserve_attributes = False
me_cylinder_001.use_mirror_vertex_groups = False
me_cylinder_001.update()
me_cylinder_002 = bpy.data.meshes.new('Cylinder.002')
me_cylinder_002.from_pydata([(0.0, 1.0, -1.0), (0.0, 1.0, 1.0), (0.1951, 0.9808, -1.0), (0.1951, 0.9808, 1.0), (0.3827, 0.9239, -1.0), (0.3827, 0.9239, 1.0), (0.5556, 0.8315, -1.0), (0.5556, 0.8315, 1.0), (0.7071, 0.7071, -1.0), (0.7071, 0.7071, 1.0), (0.8315, 0.5556, -1.0), (0.8315, 0.5556, 1.0), (0.9239, 0.3827, -1.0), (0.9239, 0.3827, 1.0), (0.9808, 0.1951, -1.0), (0.9808, 0.1951, 1.0), (1.0, 7.55e-08, -1.0), (1.0, 7.55e-08, 1.0), (0.9808, -0.1951, -1.0), (0.9808, -0.1951, 1.0), (0.9239, -0.3827, -1.0), (0.9239, -0.3827, 1.0), (0.8315, -0.5556, -1.0), (0.8315, -0.5556, 1.0), (0.7071, -0.7071, -1.0), (0.7071, -0.7071, 1.0), (0.5556, -0.8315, -1.0), (0.5556, -0.8315, 1.0), (0.3827, -0.9239, -1.0), (0.3827, -0.9239, 1.0), (0.1951, -0.9808, -1.0), (0.1951, -0.9808, 1.0), (-3.258e-07, -1.0, -1.0), (-3.258e-07, -1.0, 1.0), (-0.1951, -0.9808, -1.0), (-0.1951, -0.9808, 1.0), (-0.3827, -0.9239, -1.0), (-0.3827, -0.9239, 1.0), (-0.5556, -0.8315, -1.0), (-0.5556, -0.8315, 1.0), (-0.7071, -0.7071, -1.0), (-0.7071, -0.7071, 1.0), (-0.8315, -0.5556, -1.0), (-0.8315, -0.5556, 1.0), (-0.9239, -0.3827, -1.0), (-0.9239, -0.3827, 1.0), (-0.9808, -0.1951, -1.0), (-0.9808, -0.1951, 1.0), (-1.0, 9.656e-07, -1.0), (-1.0, 9.656e-07, 1.0), (-0.9808, 0.1951, -1.0), (-0.9808, 0.1951, 1.0), (-0.9239, 0.3827, -1.0), (-0.9239, 0.3827, 1.0), (-0.8315, 0.5556, -1.0), (-0.8315, 0.5556, 1.0), (-0.7071, 0.7071, -1.0), (-0.7071, 0.7071, 1.0), (-0.5556, 0.8315, -1.0), (-0.5556, 0.8315, 1.0), (-0.3827, 0.9239, -1.0), (-0.3827, 0.9239, 1.0), (-0.1951, 0.9808, -1.0), (-0.1951, 0.9808, 1.0)], [], [(0, 1, 3, 2), (2, 3, 5, 4), (4, 5, 7, 6), (6, 7, 9, 8), (8, 9, 11, 10), (10, 11, 13, 12), (12, 13, 15, 14), (14, 15, 17, 16), (16, 17, 19, 18), (18, 19, 21, 20), (20, 21, 23, 22), (22, 23, 25, 24), (24, 25, 27, 26), (26, 27, 29, 28), (28, 29, 31, 30), (30, 31, 33, 32), (32, 33, 35, 34), (34, 35, 37, 36), (36, 37, 39, 38), (38, 39, 41, 40), (40, 41, 43, 42), (42, 43, 45, 44), (44, 45, 47, 46), (46, 47, 49, 48), (48, 49, 51, 50), (50, 51, 53, 52), (52, 53, 55, 54), (54, 55, 57, 56), (56, 57, 59, 58), (58, 59, 61, 60), (3, 1, 63, 61, 59, 57, 55, 53, 51, 49, 47, 45, 43, 41, 39, 37, 35, 33, 31, 29, 27, 25, 23, 21, 19, 17, 15, 13, 11, 9, 7, 5), (60, 61, 63, 62), (62, 63, 1, 0), (0, 2, 4, 6, 8, 10, 12, 14, 16, 18, 20, 22, 24, 26, 28, 30, 32, 34, 36, 38, 40, 42, 44, 46, 48, 50, 52, 54, 56, 58, 60, 62)])
_uv = me_cylinder_002.uv_layers.new(name='UVMap')
_uv.uv.foreach_set('vector', [1.0, 0.5, 1.0, 1.0, 0.9688, 1.0, 0.9688, 0.5, 0.9688, 0.5, 0.9688, 1.0, 0.9375, 1.0, 0.9375, 0.5, 0.9375, 0.5, 0.9375, 1.0, 0.9062, 1.0, 0.9062, 0.5, 0.9062, 0.5, 0.9062, 1.0, 0.875, 1.0, 0.875, 0.5, 0.875, 0.5, 0.875, 1.0, 0.8438, 1.0, 0.8438, 0.5, 0.8438, 0.5, 0.8438, 1.0, 0.8125, 1.0, 0.8125, 0.5, 0.8125, 0.5, 0.8125, 1.0, 0.7812, 1.0, 0.7812, 0.5, 0.7812, 0.5, 0.7812, 1.0, 0.75, 1.0, 0.75, 0.5, 0.75, 0.5, 0.75, 1.0, 0.7188, 1.0, 0.7188, 0.5, 0.7188, 0.5, 0.7188, 1.0, 0.6875, 1.0, 0.6875, 0.5, 0.6875, 0.5, 0.6875, 1.0, 0.6562, 1.0, 0.6562, 0.5, 0.6562, 0.5, 0.6562, 1.0, 0.625, 1.0, 0.625, 0.5, 0.625, 0.5, 0.625, 1.0, 0.5938, 1.0, 0.5938, 0.5, 0.5938, 0.5, 0.5938, 1.0, 0.5625, 1.0, 0.5625, 0.5, 0.5625, 0.5, 0.5625, 1.0, 0.5312, 1.0, 0.5312, 0.5, 0.5312, 0.5, 0.5312, 1.0, 0.5, 1.0, 0.5, 0.5, 0.5, 0.5, 0.5, 1.0, 0.4688, 1.0, 0.4688, 0.5, 0.4688, 0.5, 0.4688, 1.0, 0.4375, 1.0, 0.4375, 0.5, 0.4375, 0.5, 0.4375, 1.0, 0.4062, 1.0, 0.4062, 0.5, 0.4062, 0.5, 0.4062, 1.0, 0.375, 1.0, 0.375, 0.5, 0.375, 0.5, 0.375, 1.0, 0.3438, 1.0, 0.3438, 0.5, 0.3438, 0.5, 0.3438, 1.0, 0.3125, 1.0, 0.3125, 0.5, 0.3125, 0.5, 0.3125, 1.0, 0.2812, 1.0, 0.2812, 0.5, 0.2812, 0.5, 0.2812, 1.0, 0.25, 1.0, 0.25, 0.5, 0.25, 0.5, 0.25, 1.0, 0.2188, 1.0, 0.2188, 0.5, 0.2188, 0.5, 0.2188, 1.0, 0.1875, 1.0, 0.1875, 0.5, 0.1875, 0.5, 0.1875, 1.0, 0.1562, 1.0, 0.1562, 0.5, 0.1562, 0.5, 0.1562, 1.0, 0.125, 1.0, 0.125, 0.5, 0.125, 0.5, 0.125, 1.0, 0.09375, 1.0, 0.09375, 0.5, 0.09375, 0.5, 0.09375, 1.0, 0.0625, 1.0, 0.0625, 0.5, 0.2968, 0.4854, 0.25, 0.49, 0.2032, 0.4854, 0.1582, 0.4717, 0.1167, 0.4496, 0.08029, 0.4197, 0.05045, 0.3833, 0.02827, 0.3418, 0.01461, 0.2968, 0.01, 0.25, 0.01461, 0.2032, 0.02827, 0.1582, 0.05045, 0.1167, 0.08029, 0.08029, 0.1167, 0.05045, 0.1582, 0.02827, 0.2032, 0.01461, 0.25, 0.01, 0.2968, 0.01461, 0.3418, 0.02827, 0.3833, 0.05045, 0.4197, 0.08029, 0.4496, 0.1167, 0.4717, 0.1582, 0.4854, 0.2032, 0.49, 0.25, 0.4854, 0.2968, 0.4717, 0.3418, 0.4496, 0.3833, 0.4197, 0.4197, 0.3833, 0.4496, 0.3418, 0.4717, 0.0625, 0.5, 0.0625, 1.0, 0.03125, 1.0, 0.03125, 0.5, 0.03125, 0.5, 0.03125, 1.0, 0.0, 1.0, 0.0, 0.5, 0.75, 0.49, 0.7968, 0.4854, 0.8418, 0.4717, 0.8833, 0.4496, 0.9197, 0.4197, 0.9496, 0.3833, 0.9717, 0.3418, 0.9854, 0.2968, 0.99, 0.25, 0.9854, 0.2032, 0.9717, 0.1582, 0.9496, 0.1167, 0.9197, 0.08029, 0.8833, 0.05045, 0.8418, 0.02827, 0.7968, 0.01461, 0.75, 0.01, 0.7032, 0.01461, 0.6582, 0.02827, 0.6167, 0.05045, 0.5803, 0.08029, 0.5504, 0.1167, 0.5283, 0.1582, 0.5146, 0.2032, 0.51, 0.25, 0.5146, 0.2968, 0.5283, 0.3418, 0.5504, 0.3833, 0.5803, 0.4197, 0.6167, 0.4496, 0.6582, 0.4717, 0.7032, 0.4854])
me_cylinder_002.use_remesh_fix_poles = True
me_cylinder_002.use_remesh_preserve_attributes = False
me_cylinder_002.use_mirror_vertex_groups = False
me_cylinder_002.update()
me_cylinder_003 = bpy.data.meshes.new('Cylinder.003')
me_cylinder_003.from_pydata([(0.0, 1.0, -1.0), (0.0, 1.0, 1.0), (0.1951, 0.9808, -1.0), (0.1951, 0.9808, 1.0), (0.3827, 0.9239, -1.0), (0.3827, 0.9239, 1.0), (0.5556, 0.8315, -1.0), (0.5556, 0.8315, 1.0), (0.7071, 0.7071, -1.0), (0.7071, 0.7071, 1.0), (0.8315, 0.5556, -1.0), (0.8315, 0.5556, 1.0), (0.9239, 0.3827, -1.0), (0.9239, 0.3827, 1.0), (0.9808, 0.1951, -1.0), (0.9808, 0.1951, 1.0), (1.0, 7.55e-08, -1.0), (1.0, 7.55e-08, 1.0), (0.9808, -0.1951, -1.0), (0.9808, -0.1951, 1.0), (0.9239, -0.3827, -1.0), (0.9239, -0.3827, 1.0), (0.8315, -0.5556, -1.0), (0.8315, -0.5556, 1.0), (0.7071, -0.7071, -1.0), (0.7071, -0.7071, 1.0), (0.5556, -0.8315, -1.0), (0.5556, -0.8315, 1.0), (0.3827, -0.9239, -1.0), (0.3827, -0.9239, 1.0), (0.1951, -0.9808, -1.0), (0.1951, -0.9808, 1.0), (-3.258e-07, -1.0, -1.0), (-3.258e-07, -1.0, 1.0), (-0.1951, -0.9808, -1.0), (-0.1951, -0.9808, 1.0), (-0.3827, -0.9239, -1.0), (-0.3827, -0.9239, 1.0), (-0.5556, -0.8315, -1.0), (-0.5556, -0.8315, 1.0), (-0.7071, -0.7071, -1.0), (-0.7071, -0.7071, 1.0), (-0.8315, -0.5556, -1.0), (-0.8315, -0.5556, 1.0), (-0.9239, -0.3827, -1.0), (-0.9239, -0.3827, 1.0), (-0.9808, -0.1951, -1.0), (-0.9808, -0.1951, 1.0), (-1.0, 9.656e-07, -1.0), (-1.0, 9.656e-07, 1.0), (-0.9808, 0.1951, -1.0), (-0.9808, 0.1951, 1.0), (-0.9239, 0.3827, -1.0), (-0.9239, 0.3827, 1.0), (-0.8315, 0.5556, -1.0), (-0.8315, 0.5556, 1.0), (-0.7071, 0.7071, -1.0), (-0.7071, 0.7071, 1.0), (-0.5556, 0.8315, -1.0), (-0.5556, 0.8315, 1.0), (-0.3827, 0.9239, -1.0), (-0.3827, 0.9239, 1.0), (-0.1951, 0.9808, -1.0), (-0.1951, 0.9808, 1.0)], [], [(0, 1, 3, 2), (2, 3, 5, 4), (4, 5, 7, 6), (6, 7, 9, 8), (8, 9, 11, 10), (10, 11, 13, 12), (12, 13, 15, 14), (14, 15, 17, 16), (16, 17, 19, 18), (18, 19, 21, 20), (20, 21, 23, 22), (22, 23, 25, 24), (24, 25, 27, 26), (26, 27, 29, 28), (28, 29, 31, 30), (30, 31, 33, 32), (32, 33, 35, 34), (34, 35, 37, 36), (36, 37, 39, 38), (38, 39, 41, 40), (40, 41, 43, 42), (42, 43, 45, 44), (44, 45, 47, 46), (46, 47, 49, 48), (48, 49, 51, 50), (50, 51, 53, 52), (52, 53, 55, 54), (54, 55, 57, 56), (56, 57, 59, 58), (58, 59, 61, 60), (3, 1, 63, 61, 59, 57, 55, 53, 51, 49, 47, 45, 43, 41, 39, 37, 35, 33, 31, 29, 27, 25, 23, 21, 19, 17, 15, 13, 11, 9, 7, 5), (60, 61, 63, 62), (62, 63, 1, 0), (0, 2, 4, 6, 8, 10, 12, 14, 16, 18, 20, 22, 24, 26, 28, 30, 32, 34, 36, 38, 40, 42, 44, 46, 48, 50, 52, 54, 56, 58, 60, 62)])
_uv = me_cylinder_003.uv_layers.new(name='UVMap')
_uv.uv.foreach_set('vector', [1.0, 0.5, 1.0, 1.0, 0.9688, 1.0, 0.9688, 0.5, 0.9688, 0.5, 0.9688, 1.0, 0.9375, 1.0, 0.9375, 0.5, 0.9375, 0.5, 0.9375, 1.0, 0.9062, 1.0, 0.9062, 0.5, 0.9062, 0.5, 0.9062, 1.0, 0.875, 1.0, 0.875, 0.5, 0.875, 0.5, 0.875, 1.0, 0.8438, 1.0, 0.8438, 0.5, 0.8438, 0.5, 0.8438, 1.0, 0.8125, 1.0, 0.8125, 0.5, 0.8125, 0.5, 0.8125, 1.0, 0.7812, 1.0, 0.7812, 0.5, 0.7812, 0.5, 0.7812, 1.0, 0.75, 1.0, 0.75, 0.5, 0.75, 0.5, 0.75, 1.0, 0.7188, 1.0, 0.7188, 0.5, 0.7188, 0.5, 0.7188, 1.0, 0.6875, 1.0, 0.6875, 0.5, 0.6875, 0.5, 0.6875, 1.0, 0.6562, 1.0, 0.6562, 0.5, 0.6562, 0.5, 0.6562, 1.0, 0.625, 1.0, 0.625, 0.5, 0.625, 0.5, 0.625, 1.0, 0.5938, 1.0, 0.5938, 0.5, 0.5938, 0.5, 0.5938, 1.0, 0.5625, 1.0, 0.5625, 0.5, 0.5625, 0.5, 0.5625, 1.0, 0.5312, 1.0, 0.5312, 0.5, 0.5312, 0.5, 0.5312, 1.0, 0.5, 1.0, 0.5, 0.5, 0.5, 0.5, 0.5, 1.0, 0.4688, 1.0, 0.4688, 0.5, 0.4688, 0.5, 0.4688, 1.0, 0.4375, 1.0, 0.4375, 0.5, 0.4375, 0.5, 0.4375, 1.0, 0.4062, 1.0, 0.4062, 0.5, 0.4062, 0.5, 0.4062, 1.0, 0.375, 1.0, 0.375, 0.5, 0.375, 0.5, 0.375, 1.0, 0.3438, 1.0, 0.3438, 0.5, 0.3438, 0.5, 0.3438, 1.0, 0.3125, 1.0, 0.3125, 0.5, 0.3125, 0.5, 0.3125, 1.0, 0.2812, 1.0, 0.2812, 0.5, 0.2812, 0.5, 0.2812, 1.0, 0.25, 1.0, 0.25, 0.5, 0.25, 0.5, 0.25, 1.0, 0.2188, 1.0, 0.2188, 0.5, 0.2188, 0.5, 0.2188, 1.0, 0.1875, 1.0, 0.1875, 0.5, 0.1875, 0.5, 0.1875, 1.0, 0.1562, 1.0, 0.1562, 0.5, 0.1562, 0.5, 0.1562, 1.0, 0.125, 1.0, 0.125, 0.5, 0.125, 0.5, 0.125, 1.0, 0.09375, 1.0, 0.09375, 0.5, 0.09375, 0.5, 0.09375, 1.0, 0.0625, 1.0, 0.0625, 0.5, 0.2968, 0.4854, 0.25, 0.49, 0.2032, 0.4854, 0.1582, 0.4717, 0.1167, 0.4496, 0.08029, 0.4197, 0.05045, 0.3833, 0.02827, 0.3418, 0.01461, 0.2968, 0.01, 0.25, 0.01461, 0.2032, 0.02827, 0.1582, 0.05045, 0.1167, 0.08029, 0.08029, 0.1167, 0.05045, 0.1582, 0.02827, 0.2032, 0.01461, 0.25, 0.01, 0.2968, 0.01461, 0.3418, 0.02827, 0.3833, 0.05045, 0.4197, 0.08029, 0.4496, 0.1167, 0.4717, 0.1582, 0.4854, 0.2032, 0.49, 0.25, 0.4854, 0.2968, 0.4717, 0.3418, 0.4496, 0.3833, 0.4197, 0.4197, 0.3833, 0.4496, 0.3418, 0.4717, 0.0625, 0.5, 0.0625, 1.0, 0.03125, 1.0, 0.03125, 0.5, 0.03125, 0.5, 0.03125, 1.0, 0.0, 1.0, 0.0, 0.5, 0.75, 0.49, 0.7968, 0.4854, 0.8418, 0.4717, 0.8833, 0.4496, 0.9197, 0.4197, 0.9496, 0.3833, 0.9717, 0.3418, 0.9854, 0.2968, 0.99, 0.25, 0.9854, 0.2032, 0.9717, 0.1582, 0.9496, 0.1167, 0.9197, 0.08029, 0.8833, 0.05045, 0.8418, 0.02827, 0.7968, 0.01461, 0.75, 0.01, 0.7032, 0.01461, 0.6582, 0.02827, 0.6167, 0.05045, 0.5803, 0.08029, 0.5504, 0.1167, 0.5283, 0.1582, 0.5146, 0.2032, 0.51, 0.25, 0.5146, 0.2968, 0.5283, 0.3418, 0.5504, 0.3833, 0.5803, 0.4197, 0.6167, 0.4496, 0.6582, 0.4717, 0.7032, 0.4854])
me_cylinder_003.use_remesh_fix_poles = True
me_cylinder_003.use_remesh_preserve_attributes = False
me_cylinder_003.use_mirror_vertex_groups = False
me_cylinder_003.update()
me_cylinder_004 = bpy.data.meshes.new('Cylinder.004')
me_cylinder_004.from_pydata([(0.0, 1.0, -1.0), (0.0, 1.0, 1.0), (0.1951, 0.9808, -1.0), (0.1951, 0.9808, 1.0), (0.3827, 0.9239, -1.0), (0.3827, 0.9239, 1.0), (0.5556, 0.8315, -1.0), (0.5556, 0.8315, 1.0), (0.7071, 0.7071, -1.0), (0.7071, 0.7071, 1.0), (0.8315, 0.5556, -1.0), (0.8315, 0.5556, 1.0), (0.9239, 0.3827, -1.0), (0.9239, 0.3827, 1.0), (0.9808, 0.1951, -1.0), (0.9808, 0.1951, 1.0), (1.0, 7.55e-08, -1.0), (1.0, 7.55e-08, 1.0), (0.9808, -0.1951, -1.0), (0.9808, -0.1951, 1.0), (0.9239, -0.3827, -1.0), (0.9239, -0.3827, 1.0), (0.8315, -0.5556, -1.0), (0.8315, -0.5556, 1.0), (0.7071, -0.7071, -1.0), (0.7071, -0.7071, 1.0), (0.5556, -0.8315, -1.0), (0.5556, -0.8315, 1.0), (0.3827, -0.9239, -1.0), (0.3827, -0.9239, 1.0), (0.1951, -0.9808, -1.0), (0.1951, -0.9808, 1.0), (-3.258e-07, -1.0, -1.0), (-3.258e-07, -1.0, 1.0), (-0.1951, -0.9808, -1.0), (-0.1951, -0.9808, 1.0), (-0.3827, -0.9239, -1.0), (-0.3827, -0.9239, 1.0), (-0.5556, -0.8315, -1.0), (-0.5556, -0.8315, 1.0), (-0.7071, -0.7071, -1.0), (-0.7071, -0.7071, 1.0), (-0.8315, -0.5556, -1.0), (-0.8315, -0.5556, 1.0), (-0.9239, -0.3827, -1.0), (-0.9239, -0.3827, 1.0), (-0.9808, -0.1951, -1.0), (-0.9808, -0.1951, 1.0), (-1.0, 9.656e-07, -1.0), (-1.0, 9.656e-07, 1.0), (-0.9808, 0.1951, -1.0), (-0.9808, 0.1951, 1.0), (-0.9239, 0.3827, -1.0), (-0.9239, 0.3827, 1.0), (-0.8315, 0.5556, -1.0), (-0.8315, 0.5556, 1.0), (-0.7071, 0.7071, -1.0), (-0.7071, 0.7071, 1.0), (-0.5556, 0.8315, -1.0), (-0.5556, 0.8315, 1.0), (-0.3827, 0.9239, -1.0), (-0.3827, 0.9239, 1.0), (-0.1951, 0.9808, -1.0), (-0.1951, 0.9808, 1.0)], [], [(0, 1, 3, 2), (2, 3, 5, 4), (4, 5, 7, 6), (6, 7, 9, 8), (8, 9, 11, 10), (10, 11, 13, 12), (12, 13, 15, 14), (14, 15, 17, 16), (16, 17, 19, 18), (18, 19, 21, 20), (20, 21, 23, 22), (22, 23, 25, 24), (24, 25, 27, 26), (26, 27, 29, 28), (28, 29, 31, 30), (30, 31, 33, 32), (32, 33, 35, 34), (34, 35, 37, 36), (36, 37, 39, 38), (38, 39, 41, 40), (40, 41, 43, 42), (42, 43, 45, 44), (44, 45, 47, 46), (46, 47, 49, 48), (48, 49, 51, 50), (50, 51, 53, 52), (52, 53, 55, 54), (54, 55, 57, 56), (56, 57, 59, 58), (58, 59, 61, 60), (3, 1, 63, 61, 59, 57, 55, 53, 51, 49, 47, 45, 43, 41, 39, 37, 35, 33, 31, 29, 27, 25, 23, 21, 19, 17, 15, 13, 11, 9, 7, 5), (60, 61, 63, 62), (62, 63, 1, 0), (0, 2, 4, 6, 8, 10, 12, 14, 16, 18, 20, 22, 24, 26, 28, 30, 32, 34, 36, 38, 40, 42, 44, 46, 48, 50, 52, 54, 56, 58, 60, 62)])
_uv = me_cylinder_004.uv_layers.new(name='UVMap')
_uv.uv.foreach_set('vector', [1.0, 0.5, 1.0, 1.0, 0.9688, 1.0, 0.9688, 0.5, 0.9688, 0.5, 0.9688, 1.0, 0.9375, 1.0, 0.9375, 0.5, 0.9375, 0.5, 0.9375, 1.0, 0.9062, 1.0, 0.9062, 0.5, 0.9062, 0.5, 0.9062, 1.0, 0.875, 1.0, 0.875, 0.5, 0.875, 0.5, 0.875, 1.0, 0.8438, 1.0, 0.8438, 0.5, 0.8438, 0.5, 0.8438, 1.0, 0.8125, 1.0, 0.8125, 0.5, 0.8125, 0.5, 0.8125, 1.0, 0.7812, 1.0, 0.7812, 0.5, 0.7812, 0.5, 0.7812, 1.0, 0.75, 1.0, 0.75, 0.5, 0.75, 0.5, 0.75, 1.0, 0.7188, 1.0, 0.7188, 0.5, 0.7188, 0.5, 0.7188, 1.0, 0.6875, 1.0, 0.6875, 0.5, 0.6875, 0.5, 0.6875, 1.0, 0.6562, 1.0, 0.6562, 0.5, 0.6562, 0.5, 0.6562, 1.0, 0.625, 1.0, 0.625, 0.5, 0.625, 0.5, 0.625, 1.0, 0.5938, 1.0, 0.5938, 0.5, 0.5938, 0.5, 0.5938, 1.0, 0.5625, 1.0, 0.5625, 0.5, 0.5625, 0.5, 0.5625, 1.0, 0.5312, 1.0, 0.5312, 0.5, 0.5312, 0.5, 0.5312, 1.0, 0.5, 1.0, 0.5, 0.5, 0.5, 0.5, 0.5, 1.0, 0.4688, 1.0, 0.4688, 0.5, 0.4688, 0.5, 0.4688, 1.0, 0.4375, 1.0, 0.4375, 0.5, 0.4375, 0.5, 0.4375, 1.0, 0.4062, 1.0, 0.4062, 0.5, 0.4062, 0.5, 0.4062, 1.0, 0.375, 1.0, 0.375, 0.5, 0.375, 0.5, 0.375, 1.0, 0.3438, 1.0, 0.3438, 0.5, 0.3438, 0.5, 0.3438, 1.0, 0.3125, 1.0, 0.3125, 0.5, 0.3125, 0.5, 0.3125, 1.0, 0.2812, 1.0, 0.2812, 0.5, 0.2812, 0.5, 0.2812, 1.0, 0.25, 1.0, 0.25, 0.5, 0.25, 0.5, 0.25, 1.0, 0.2188, 1.0, 0.2188, 0.5, 0.2188, 0.5, 0.2188, 1.0, 0.1875, 1.0, 0.1875, 0.5, 0.1875, 0.5, 0.1875, 1.0, 0.1562, 1.0, 0.1562, 0.5, 0.1562, 0.5, 0.1562, 1.0, 0.125, 1.0, 0.125, 0.5, 0.125, 0.5, 0.125, 1.0, 0.09375, 1.0, 0.09375, 0.5, 0.09375, 0.5, 0.09375, 1.0, 0.0625, 1.0, 0.0625, 0.5, 0.2968, 0.4854, 0.25, 0.49, 0.2032, 0.4854, 0.1582, 0.4717, 0.1167, 0.4496, 0.08029, 0.4197, 0.05045, 0.3833, 0.02827, 0.3418, 0.01461, 0.2968, 0.01, 0.25, 0.01461, 0.2032, 0.02827, 0.1582, 0.05045, 0.1167, 0.08029, 0.08029, 0.1167, 0.05045, 0.1582, 0.02827, 0.2032, 0.01461, 0.25, 0.01, 0.2968, 0.01461, 0.3418, 0.02827, 0.3833, 0.05045, 0.4197, 0.08029, 0.4496, 0.1167, 0.4717, 0.1582, 0.4854, 0.2032, 0.49, 0.25, 0.4854, 0.2968, 0.4717, 0.3418, 0.4496, 0.3833, 0.4197, 0.4197, 0.3833, 0.4496, 0.3418, 0.4717, 0.0625, 0.5, 0.0625, 1.0, 0.03125, 1.0, 0.03125, 0.5, 0.03125, 0.5, 0.03125, 1.0, 0.0, 1.0, 0.0, 0.5, 0.75, 0.49, 0.7968, 0.4854, 0.8418, 0.4717, 0.8833, 0.4496, 0.9197, 0.4197, 0.9496, 0.3833, 0.9717, 0.3418, 0.9854, 0.2968, 0.99, 0.25, 0.9854, 0.2032, 0.9717, 0.1582, 0.9496, 0.1167, 0.9197, 0.08029, 0.8833, 0.05045, 0.8418, 0.02827, 0.7968, 0.01461, 0.75, 0.01, 0.7032, 0.01461, 0.6582, 0.02827, 0.6167, 0.05045, 0.5803, 0.08029, 0.5504, 0.1167, 0.5283, 0.1582, 0.5146, 0.2032, 0.51, 0.25, 0.5146, 0.2968, 0.5283, 0.3418, 0.5504, 0.3833, 0.5803, 0.4197, 0.6167, 0.4496, 0.6582, 0.4717, 0.7032, 0.4854])
me_cylinder_004.use_remesh_fix_poles = True
me_cylinder_004.use_remesh_preserve_attributes = False
me_cylinder_004.use_mirror_vertex_groups = False
me_cylinder_004.update()
me_cylinder_005 = bpy.data.meshes.new('Cylinder.005')
me_cylinder_005.from_pydata([(0.0, 1.0, -1.0), (0.0, 1.0, 1.0), (0.1951, 0.9808, -1.0), (0.1951, 0.9808, 1.0), (0.3827, 0.9239, -1.0), (0.3827, 0.9239, 1.0), (0.5556, 0.8315, -1.0), (0.5556, 0.8315, 1.0), (0.7071, 0.7071, -1.0), (0.7071, 0.7071, 1.0), (0.8315, 0.5556, -1.0), (0.8315, 0.5556, 1.0), (0.9239, 0.3827, -1.0), (0.9239, 0.3827, 1.0), (0.9808, 0.1951, -1.0), (0.9808, 0.1951, 1.0), (1.0, 7.55e-08, -1.0), (1.0, 7.55e-08, 1.0), (0.9808, -0.1951, -1.0), (0.9808, -0.1951, 1.0), (0.9239, -0.3827, -1.0), (0.9239, -0.3827, 1.0), (0.8315, -0.5556, -1.0), (0.8315, -0.5556, 1.0), (0.7071, -0.7071, -1.0), (0.7071, -0.7071, 1.0), (0.5556, -0.8315, -1.0), (0.5556, -0.8315, 1.0), (0.3827, -0.9239, -1.0), (0.3827, -0.9239, 1.0), (0.1951, -0.9808, -1.0), (0.1951, -0.9808, 1.0), (-3.258e-07, -1.0, -1.0), (-3.258e-07, -1.0, 1.0), (-0.1951, -0.9808, -1.0), (-0.1951, -0.9808, 1.0), (-0.3827, -0.9239, -1.0), (-0.3827, -0.9239, 1.0), (-0.5556, -0.8315, -1.0), (-0.5556, -0.8315, 1.0), (-0.7071, -0.7071, -1.0), (-0.7071, -0.7071, 1.0), (-0.8315, -0.5556, -1.0), (-0.8315, -0.5556, 1.0), (-0.9239, -0.3827, -1.0), (-0.9239, -0.3827, 1.0), (-0.9808, -0.1951, -1.0), (-0.9808, -0.1951, 1.0), (-1.0, 9.656e-07, -1.0), (-1.0, 9.656e-07, 1.0), (-0.9808, 0.1951, -1.0), (-0.9808, 0.1951, 1.0), (-0.9239, 0.3827, -1.0), (-0.9239, 0.3827, 1.0), (-0.8315, 0.5556, -1.0), (-0.8315, 0.5556, 1.0), (-0.7071, 0.7071, -1.0), (-0.7071, 0.7071, 1.0), (-0.5556, 0.8315, -1.0), (-0.5556, 0.8315, 1.0), (-0.3827, 0.9239, -1.0), (-0.3827, 0.9239, 1.0), (-0.1951, 0.9808, -1.0), (-0.1951, 0.9808, 1.0)], [], [(0, 1, 3, 2), (2, 3, 5, 4), (4, 5, 7, 6), (6, 7, 9, 8), (8, 9, 11, 10), (10, 11, 13, 12), (12, 13, 15, 14), (14, 15, 17, 16), (16, 17, 19, 18), (18, 19, 21, 20), (20, 21, 23, 22), (22, 23, 25, 24), (24, 25, 27, 26), (26, 27, 29, 28), (28, 29, 31, 30), (30, 31, 33, 32), (32, 33, 35, 34), (34, 35, 37, 36), (36, 37, 39, 38), (38, 39, 41, 40), (40, 41, 43, 42), (42, 43, 45, 44), (44, 45, 47, 46), (46, 47, 49, 48), (48, 49, 51, 50), (50, 51, 53, 52), (52, 53, 55, 54), (54, 55, 57, 56), (56, 57, 59, 58), (58, 59, 61, 60), (3, 1, 63, 61, 59, 57, 55, 53, 51, 49, 47, 45, 43, 41, 39, 37, 35, 33, 31, 29, 27, 25, 23, 21, 19, 17, 15, 13, 11, 9, 7, 5), (60, 61, 63, 62), (62, 63, 1, 0), (0, 2, 4, 6, 8, 10, 12, 14, 16, 18, 20, 22, 24, 26, 28, 30, 32, 34, 36, 38, 40, 42, 44, 46, 48, 50, 52, 54, 56, 58, 60, 62)])
_uv = me_cylinder_005.uv_layers.new(name='UVMap')
_uv.uv.foreach_set('vector', [1.0, 0.5, 1.0, 1.0, 0.9688, 1.0, 0.9688, 0.5, 0.9688, 0.5, 0.9688, 1.0, 0.9375, 1.0, 0.9375, 0.5, 0.9375, 0.5, 0.9375, 1.0, 0.9062, 1.0, 0.9062, 0.5, 0.9062, 0.5, 0.9062, 1.0, 0.875, 1.0, 0.875, 0.5, 0.875, 0.5, 0.875, 1.0, 0.8438, 1.0, 0.8438, 0.5, 0.8438, 0.5, 0.8438, 1.0, 0.8125, 1.0, 0.8125, 0.5, 0.8125, 0.5, 0.8125, 1.0, 0.7812, 1.0, 0.7812, 0.5, 0.7812, 0.5, 0.7812, 1.0, 0.75, 1.0, 0.75, 0.5, 0.75, 0.5, 0.75, 1.0, 0.7188, 1.0, 0.7188, 0.5, 0.7188, 0.5, 0.7188, 1.0, 0.6875, 1.0, 0.6875, 0.5, 0.6875, 0.5, 0.6875, 1.0, 0.6562, 1.0, 0.6562, 0.5, 0.6562, 0.5, 0.6562, 1.0, 0.625, 1.0, 0.625, 0.5, 0.625, 0.5, 0.625, 1.0, 0.5938, 1.0, 0.5938, 0.5, 0.5938, 0.5, 0.5938, 1.0, 0.5625, 1.0, 0.5625, 0.5, 0.5625, 0.5, 0.5625, 1.0, 0.5312, 1.0, 0.5312, 0.5, 0.5312, 0.5, 0.5312, 1.0, 0.5, 1.0, 0.5, 0.5, 0.5, 0.5, 0.5, 1.0, 0.4688, 1.0, 0.4688, 0.5, 0.4688, 0.5, 0.4688, 1.0, 0.4375, 1.0, 0.4375, 0.5, 0.4375, 0.5, 0.4375, 1.0, 0.4062, 1.0, 0.4062, 0.5, 0.4062, 0.5, 0.4062, 1.0, 0.375, 1.0, 0.375, 0.5, 0.375, 0.5, 0.375, 1.0, 0.3438, 1.0, 0.3438, 0.5, 0.3438, 0.5, 0.3438, 1.0, 0.3125, 1.0, 0.3125, 0.5, 0.3125, 0.5, 0.3125, 1.0, 0.2812, 1.0, 0.2812, 0.5, 0.2812, 0.5, 0.2812, 1.0, 0.25, 1.0, 0.25, 0.5, 0.25, 0.5, 0.25, 1.0, 0.2188, 1.0, 0.2188, 0.5, 0.2188, 0.5, 0.2188, 1.0, 0.1875, 1.0, 0.1875, 0.5, 0.1875, 0.5, 0.1875, 1.0, 0.1562, 1.0, 0.1562, 0.5, 0.1562, 0.5, 0.1562, 1.0, 0.125, 1.0, 0.125, 0.5, 0.125, 0.5, 0.125, 1.0, 0.09375, 1.0, 0.09375, 0.5, 0.09375, 0.5, 0.09375, 1.0, 0.0625, 1.0, 0.0625, 0.5, 0.2968, 0.4854, 0.25, 0.49, 0.2032, 0.4854, 0.1582, 0.4717, 0.1167, 0.4496, 0.08029, 0.4197, 0.05045, 0.3833, 0.02827, 0.3418, 0.01461, 0.2968, 0.01, 0.25, 0.01461, 0.2032, 0.02827, 0.1582, 0.05045, 0.1167, 0.08029, 0.08029, 0.1167, 0.05045, 0.1582, 0.02827, 0.2032, 0.01461, 0.25, 0.01, 0.2968, 0.01461, 0.3418, 0.02827, 0.3833, 0.05045, 0.4197, 0.08029, 0.4496, 0.1167, 0.4717, 0.1582, 0.4854, 0.2032, 0.49, 0.25, 0.4854, 0.2968, 0.4717, 0.3418, 0.4496, 0.3833, 0.4197, 0.4197, 0.3833, 0.4496, 0.3418, 0.4717, 0.0625, 0.5, 0.0625, 1.0, 0.03125, 1.0, 0.03125, 0.5, 0.03125, 0.5, 0.03125, 1.0, 0.0, 1.0, 0.0, 0.5, 0.75, 0.49, 0.7968, 0.4854, 0.8418, 0.4717, 0.8833, 0.4496, 0.9197, 0.4197, 0.9496, 0.3833, 0.9717, 0.3418, 0.9854, 0.2968, 0.99, 0.25, 0.9854, 0.2032, 0.9717, 0.1582, 0.9496, 0.1167, 0.9197, 0.08029, 0.8833, 0.05045, 0.8418, 0.02827, 0.7968, 0.01461, 0.75, 0.01, 0.7032, 0.01461, 0.6582, 0.02827, 0.6167, 0.05045, 0.5803, 0.08029, 0.5504, 0.1167, 0.5283, 0.1582, 0.5146, 0.2032, 0.51, 0.25, 0.5146, 0.2968, 0.5283, 0.3418, 0.5504, 0.3833, 0.5803, 0.4197, 0.6167, 0.4496, 0.6582, 0.4717, 0.7032, 0.4854])
me_cylinder_005.use_remesh_fix_poles = True
me_cylinder_005.use_remesh_preserve_attributes = False
me_cylinder_005.use_mirror_vertex_groups = False
me_cylinder_005.update()

# ---- objects
ob_cylinder = bpy.data.objects.new('cylinder', me_cylinder)
ob_adapter = bpy.data.objects.new('adapter', me_cylinder_001)
ob_screw1 = bpy.data.objects.new('screw1', me_cylinder_002)
ob_screw2 = bpy.data.objects.new('screw2', me_cylinder_003)
ob_screw3 = bpy.data.objects.new('screw3', me_cylinder_004)
ob_screw4 = bpy.data.objects.new('screw4', me_cylinder_005)

# ---- transforms, parenting, visibility, modifiers, constraints
ob_cylinder.location = (0.0, 0.0, 0.0)
ob_cylinder.scale = (0.02, 0.02, 0.075)
ob_cylinder.lineart.crease_threshold = 0.0
ob_adapter.location = (0.0, 0.0, 0.077)
ob_adapter.scale = (0.0325, 0.0325, 0.002)
ob_adapter.lineart.crease_threshold = 0.0
_m = ob_adapter.modifiers.new('Boolean', 'BOOLEAN')
_m.solver = 'FAST'
ob_screw1.location = (-0.025, 0.0, 0.077)
ob_screw1.scale = (0.003, 0.003, 0.002)
ob_screw1.lineart.crease_threshold = 0.0
ob_screw2.location = (0.025, 0.0, 0.077)
ob_screw2.scale = (0.003, 0.003, 0.002)
ob_screw2.lineart.crease_threshold = 0.0
ob_screw3.location = (0.0, 0.025, 0.077)
ob_screw3.scale = (0.003, 0.003, 0.002)
ob_screw3.lineart.crease_threshold = 0.0
ob_screw4.location = (0.0, -0.025, 0.077)
ob_screw4.scale = (0.003, 0.003, 0.002)
ob_screw4.lineart.crease_threshold = 0.0

# ---- collection membership
col_collection.objects.link(ob_cylinder)
col_collection.objects.link(ob_adapter)
col_collection.objects.link(ob_screw1)
col_collection.objects.link(ob_screw2)
col_collection.objects.link(ob_screw3)
col_collection.objects.link(ob_screw4)

# ---- scene / render settings (as saved in the file)
scene.frame_start = 1; scene.frame_end = 250; scene.frame_set(1)
scene.render.engine = 'BLENDER_EEVEE_NEXT'
scene.cycles.use_denoising = False
scene.cycles.samples = 128
scene.cycles.sampling_pattern = 'TABULATED_SOBOL'
scene.cycles.use_adaptive_sampling = False
scene.cycles.use_light_tree = False
scene.view_settings.view_transform = 'Filmic'
bpy.context.view_layer.update()

# ---- added for rendering (the .blend has no active camera and no usable light): camera, sun
cam_auto = bpy.data.cameras.new('AutoCamera')
cam_auto.lens = 50.0
cam_auto.sensor_width = 36.0
cam_auto.clip_end = 1000.0
ob_auto_camera = bpy.data.objects.new('AutoCamera', cam_auto)
scene.collection.objects.link(ob_auto_camera)
ob_auto_camera.location = (0.185045, -0.222054, 0.150036)
ob_auto_camera.rotation_euler = (1.09748, -7.21219e-08, 0.694738)
scene.camera = ob_auto_camera
light_auto_sun = bpy.data.lights.new('AutoSun', 'SUN')
light_auto_sun.energy = 3.0
light_auto_sun.angle = 0.0523599
ob_auto_sun = bpy.data.objects.new('AutoSun', light_auto_sun)
scene.collection.objects.link(ob_auto_sun)
ob_auto_sun.rotation_euler = (0.872665, 0.174533, 0.523599)
bpy.context.view_layer.update()
